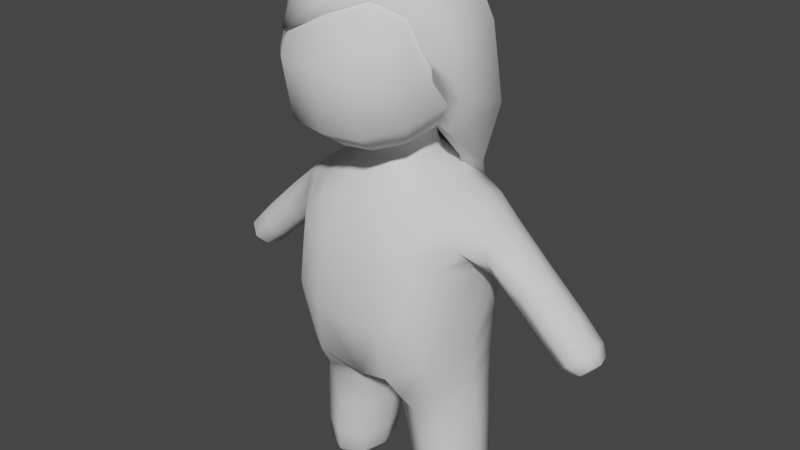 # Source: Mujer_Caminando.blend  (saved by Blender 2.81.16; exported with 4.5.12 LTS)
import bpy
from mathutils import Matrix  # noqa: F401  (used for matrix-valued properties, if any)

bpy.ops.wm.read_factory_settings(use_empty=True)
scene = bpy.context.scene
scene.name = 'Scene'

# ---- collections
col_collection = bpy.data.collections.new('Collection'); scene.collection.children.link(col_collection)

# ---- world
world_world = bpy.data.worlds.new('World'); scene.world = world_world
world_world.use_nodes = True; world_world.node_tree.nodes.clear()
_N = world_world.node_tree.nodes; _L = world_world.node_tree.links
n0 = _N.new('ShaderNodeOutputWorld'); n0.name = 'World Output'; n0.location = (300, 300)
n1 = _N.new('ShaderNodeBackground'); n1.name = 'Background'; n1.location = (10, 300)
n1.inputs[0].default_value = (0.05088, 0.05088, 0.05088, 1.0)
_L.new(n1.outputs[0], n0.inputs[0])
n0.is_active_output = True
world_world.color = (0.05088, 0.05088, 0.05088)
world_world.use_sun_shadow = False
world_world.sun_shadow_jitter_overblur = 0.0

# ---- meshes
me_cube_001 = bpy.data.meshes.new('Cube.001')
me_cube_001.from_pydata([(-0.5411, -0.8689, 2.008), (-0.271, -0.8731, 3.135), (-0.5411, 0.8756, 2.008), (-0.271, 0.8798, 3.135), (1.03, -0.8772, 1.701), (0.9969, -0.8762, 3.02), (1.03, 0.8839, 1.701), (0.9969, 0.8829, 3.02), (-0.308, 0.4608, 1.444), (-0.308, -0.4541, 1.444), (0.4911, 0.4629, 1.367), (0.4911, -0.4562, 1.367), (-0.2403, 0.357, 1.232), (-0.2403, -0.3502, 1.232), (0.3539, 0.357, 1.232), (0.3539, -0.3502, 1.232), (-0.2515, 0.4297, 0.971), (-0.2515, -0.423, 0.971), (0.3725, 0.3786, 1.003), (0.3725, -0.3718, 1.003), (0.5178, 0.5507, 0.7864), (0.5178, -0.544, 0.7864), (-0.7401, 0.8014, 0.4827), (-0.7401, -0.7946, 0.4827), (0.9697, 0.8295, 0.02038), (0.9697, -0.8227, 0.02038), (-0.4945, 1.213, -0.2205), (-0.4945, -1.206, -0.2205), (0.3062, 1.219, -0.3211), (0.3062, -1.212, -0.3211), (0.4102, 1.073, -2.475), (-0.5802, 1.073, -2.44), (0.4102, -1.066, -2.475), (-0.5802, -1.066, -2.44), (0.1834, 1.475, 0.2616), (-0.4667, 1.515, 0.1842), (0.1834, -1.468, 0.2616), (-0.4667, -1.508, 0.1842), (0.1008, 1.527, -0.3295), (-0.4319, 1.514, -0.3183), (0.1008, -1.52, -0.3295), (-0.4319, -1.507, -0.3183), (6.709e-05, 2.92, -1.181), (-0.3638, 2.927, -1.171), (6.709e-05, -2.913, -1.181), (-0.3638, -2.92, -1.171), (0.007853, 2.69, -1.36), (-0.36, 2.694, -1.356), (0.007853, -2.683, -1.36), (-0.36, -2.687, -1.356), (-0.6172, 0.291, -2.449), (0.3978, 0.291, -2.508), (0.788, 1.023, -1.594), (-0.7307, 1.02, -1.383), (0.8682, 0.003369, -2.047), (-1.015, 0.003369, -1.645), (0.32, 1.149, -3.624), (-0.5462, 1.149, -3.624), (0.32, 0.4808, -3.624), (-0.5462, 0.4808, -3.624), (0.2406, 0.9155, 0.6487), (-0.6172, -0.2842, -2.449), (0.1894, 1.07, -4.144), (-0.4156, 1.07, -4.144), (0.1894, 0.6208, -4.144), (-0.4156, 0.6208, -4.144), (-0.9949, 0.003369, 2.065), (-0.495, 0.003369, 3.342), (1.479, 0.003369, 1.579), (1.25, 0.003369, 3.22), (-0.5205, 0.003369, 1.456), (0.7021, 0.003369, 1.334), (-0.3889, 0.003369, 1.232), (0.5025, 0.003369, 1.232), (-0.4806, 0.003369, 0.9835), (0.504, 0.003369, 1.001), (0.6981, 0.003369, 0.7466), (1.135, 0.003369, -0.1942), (-0.9046, 0.003369, 0.3765), (0.3978, -0.2842, -2.508), (0.788, -1.016, -1.594), (-0.7307, -1.014, -1.383), (0.32, -1.143, -3.624), (-0.5462, -1.143, -3.624), (0.32, -0.474, -3.624), (-0.5462, -0.474, -3.624), (0.2406, -0.9088, 0.6487), (-0.4248, 2.549, -0.732), (-0.4209, 2.312, -1.047), (0.07078, 2.314, -1.05), (0.0591, 2.555, -0.7402), (0.1894, -1.063, -4.144), (-0.4156, -1.063, -4.144), (0.1894, -0.614, -4.144), (-0.4156, -0.614, -4.144), (-0.4248, -2.542, -0.732), (-0.4209, -2.305, -1.047), (0.07078, -2.307, -1.05), (0.0591, -2.548, -0.7402), (-0.4465, 0.5502, 3.297), (-0.4887, 0.9485, 2.647), (0.245, 1.011, 1.863), (0.3708, 0.945, 3.188), (1.129, 0.9547, 2.42), (1.406, 0.5109, 1.606), (-0.2442, -0.3575, 1.11), (-0.4399, -0.6618, 1.623), (0.09177, 0.5306, 1.409), (0.6723, 0.2679, 1.342), (0.4366, -0.4238, 0.9189), (0.7575, 0.6745, 1.402), (-0.4399, 0.6685, 1.623), (0.05678, 0.41, 1.232), (0.4839, 0.2067, 1.232), (-0.2418, -0.8724, 0.7081), (0.01721, -1.162, -1.6), (0.3744, 0.3702, 1.324), (-0.2481, 0.3699, 1.333), (-0.1131, -1.11, -4.169), (0.1025, 0.4384, 1.003), (0.4876, 0.2206, 1.001), (0.3371, -0.3801, -3.042), (0.3495, 0.3597, 1.113), (-0.2442, 0.3642, 1.11), (0.6801, 0.2979, 0.7513), (0.4366, 0.4305, 0.9189), (-0.4872, 0.5448, 0.8293), (-0.1825, -2.96, -1.175), (1.121, 0.411, -0.1627), (0.1715, -1.302, -0.1589), (0.01721, 1.168, -1.6), (1.031, 0.5588, -1.819), (-0.5614, -1.133, 0.449), (1.051, 0.8701, -0.8611), (-0.7867, -0.6751, -2.436), (0.3387, -1.113, -3.038), (-0.2418, 0.8792, 0.7081), (-0.1202, 1.258, -0.3521), (-0.5579, -1.113, -3.034), (0.6785, 1.095, -0.1954), (-0.712, 1.078, 0.07757), (-0.9093, 0.8595, -0.446), (0.8328, 0.6266, 0.4731), (-0.5598, 1.16, -0.7321), (0.5194, 1.163, -0.8734), (-0.1754, -2.674, -1.395), (-0.5456, -1.501, -0.07011), (-0.1967, 1.534, 0.3006), (1.051, -0.8634, -0.8611), (-0.1712, 1.518, -0.4123), (0.2459, 1.537, -0.08932), (-0.5456, 1.508, -0.07011), (-0.4144, -2.84, -1.028), (0.04405, -2.814, -1.289), (-0.4561, 1.297, -0.1063), (0.1715, 1.308, -0.1589), (0.5754, 1.142, 0.2459), (-0.5614, 1.14, 0.449), (0.5754, -1.136, 0.2459), (-0.1825, 2.967, -1.175), (-0.1754, 2.681, -1.395), (0.07453, -1.908, -0.6831), (0.04405, 2.82, -1.289), (-0.402, 2.828, -1.281), (0.2459, -1.53, -0.08932), (-0.4144, 2.847, -1.028), (-0.4223, 1.906, -0.6841), (0.592, -0.6751, -2.5), (0.07453, 1.915, -0.6831), (0.049, 2.84, -1.042), (-0.402, -2.821, -1.281), (0.09009, 0.5467, 0.8942), (-0.4561, -1.291, -0.1063), (-0.6349, -1.023, -2.006), (0.5778, -1.024, -2.113), (-1.048, 0.557, -1.438), (-0.1712, -1.511, -0.4123), (-0.1154, 0.003369, -2.082), (-0.0804, 1.219, -2.454), (0.592, 0.6818, -2.5), (-0.7867, 0.6818, -2.436), (-0.1143, 0.1444, -2.483), (0.5778, 1.03, -2.113), (-0.6349, 1.03, -2.006), (0.5554, 0.2156, -2.247), (-0.7575, 0.2156, -2.056), (-0.1131, 1.275, -3.624), (0.4824, 0.815, -3.624), (-0.7086, 0.815, -3.624), (-0.1131, 0.3554, -3.624), (-0.5579, 1.119, -3.034), (-0.5625, 0.3868, -3.035), (0.3387, 1.119, -3.038), (0.3371, 0.3868, -3.042), (0.6503, 0.8943, 0.4501), (0.1829, 1.139, 0.5482), (0.3527, 0.7414, 0.7253), (-0.7086, -0.8083, -3.624), (-0.0804, -1.213, -2.454), (-0.1131, 1.116, -4.169), (0.2526, 0.8452, -4.169), (-0.4788, 0.8452, -4.169), (-0.1131, 0.5739, -4.169), (-0.5106, 0.5449, -3.995), (0.2844, 0.5449, -3.995), (0.2844, 1.138, -3.995), (-0.5106, 1.138, -3.995), (-0.92, 0.5037, 2.062), (1.129, -0.9479, 2.42), (0.3744, -0.3635, 1.324), (1.195, 0.5522, 3.177), (-0.4902, 0.2661, 1.456), (-0.3703, 0.2067, 1.232), (-0.4556, 0.2367, 0.9822), (0.5194, -1.157, -0.8734), (-0.9093, -0.8527, -0.446), (-0.8782, 0.3895, 0.3891), (-1.085, 0.003369, -0.5202), (1.174, 0.003369, -1.098), (0.9307, 0.003369, 0.4127), (0.5589, 0.003369, 0.9072), (-0.6712, 0.003369, 0.8189), (0.4946, 0.003369, 1.113), (-0.4004, 0.003369, 1.111), (0.5315, 0.003369, 1.319), (-0.4054, 0.003369, 1.335), (1.596, 0.003369, 2.38), (1.091, 0.003369, 1.308), (0.397, 0.003369, 3.553), (-0.953, 0.003369, 2.729), (-0.7772, 0.003369, 1.657), (-0.1131, -1.268, -3.624), (0.3527, -0.7347, 0.7253), (-0.1131, -0.5671, -4.169), (0.1829, -1.133, 0.5482), (-0.5625, -0.3801, -3.035), (0.6503, -0.8876, 0.4501), (0.4824, -0.8083, -3.624), (-0.1131, -0.3487, -3.624), (-0.5106, -1.131, -3.995), (0.2844, -1.131, -3.995), (0.2844, -0.5381, -3.995), (-0.4788, -0.8384, -4.169), (-0.5106, -0.5381, -3.995), (0.2526, -0.8384, -4.169), (0.245, -1.005, 1.863), (0.3495, -0.3529, 1.113), (0.09177, -0.5239, 1.409), (0.8328, -0.6199, 0.4731), (-0.1967, -1.527, 0.3006), (0.6785, -1.088, -0.1954), (0.09009, -0.54, 0.8942), (0.1025, -0.4316, 1.003), (-0.5598, -1.153, -0.7321), (-0.4301, 2.041, -0.2699), (-0.4105, 2.566, -1.279), (0.05998, 2.563, -1.284), (0.07155, 2.061, -0.2539), (0.1564, 2.435, -0.8962), (-0.1843, 2.597, -0.6775), (-0.1736, 2.268, -1.107), (-0.5143, 2.43, -0.8886), (0.05678, -0.4033, 1.232), (-0.712, -1.071, 0.07757), (0.049, -2.834, -1.042), (-0.2481, -0.3632, 1.333), (0.7575, -0.6677, 1.402), (-0.4872, -0.538, 0.8293), (-0.1143, -0.1377, -2.483), (-0.4223, -1.899, -0.6841), (-0.4887, -0.9418, 2.647), (0.3708, -0.9383, 3.188), (-0.1202, -1.251, -0.3521), (-0.4301, -2.035, -0.2699), (-0.4105, -2.559, -1.279), (0.05998, -2.556, -1.284), (0.07155, -2.054, -0.2539), (0.1564, -2.428, -0.8962), (-0.1843, -2.59, -0.6775), (-0.1736, -2.261, -1.107), (-0.5143, -2.423, -0.8886), (0.6723, -0.2612, 1.342), (-0.7575, -0.2088, -2.056), (-0.92, -0.4969, 2.062), (0.5554, -0.2089, -2.247), (-0.8782, -0.3828, 0.3891), (-0.4902, -0.2594, 1.456), (-1.048, -0.5502, -1.438), (1.121, -0.4043, -0.1627), (0.4839, -0.1999, 1.232), (1.195, -0.5455, 3.177), (-0.4556, -0.23, 0.9822), (-0.3703, -0.1999, 1.232), (0.4876, -0.2139, 1.001), (1.406, -0.5042, 1.606), (0.6801, -0.2912, 0.7513), (-0.4465, -0.5435, 3.297), (1.031, -0.5521, -1.819), (-0.8762, 0.5524, 2.714), (0.3208, 1.09, 2.545), (0.2223, -0.474, 0.9376), (-0.3805, -0.2039, 1.111), (0.1594, 0.7717, 1.52), (-0.6478, -0.2921, 0.8209), (-0.1131, -1.242, -3.997), (-0.7238, 0.3849, 1.658), (-0.1613, -1.322, -0.2136), (-0.7801, -1.047, -0.3525), (-0.109, -1.25, -3.035), (0.06317, 0.4251, 1.329), (-0.1159, -0.06872, -2.181), (-0.3852, 0.2141, 1.335), (-0.1132, -0.2427, -3.039), (-0.3805, 0.2106, 1.111), (0.5191, -1.053, 0.4333), (0.057, 0.4137, 1.113), (1.167, -0.4742, -1.031), (-0.1738, -2.506, -1.329), (0.2223, 0.4808, 0.9376), (-0.1733, -1.877, -0.761), (0.6638, 0.7654, 0.5531), (-0.5182, -1.964, -0.4783), (-0.6478, 0.2988, 0.8209), (0.4425, -1.236, 0.01575), (-1.037, 0.4736, -0.4998), (-0.1613, 1.329, -0.2136), (0.5439, -0.245, 0.9087), (-0.03854, 1.21, -0.9219), (0.5063, -0.7464, -3.041), (-0.179, -2.852, -1.323), (0.8194, 1.064, -0.6426), (-0.7801, 1.054, -0.3525), (0.1423, -2.696, -1.166), (-0.1131, -0.4271, -3.997), (-0.5002, 2.709, -1.154), (0.5191, 1.06, 0.4333), (1.039, -0.3834, 1.33), (0.4425, 1.243, 0.01575), (0.4333, -0.8347, -3.997), (0.9181, -0.3392, 0.4219), (-0.614, 1.216, 0.1641), (0.1594, -0.765, 1.52), (-0.179, 2.859, -1.323), (-0.1738, 2.513, -1.329), (-0.1841, 2.898, -0.9907), (0.4765, -0.2017, 1.113), (0.1423, 2.702, -1.166), (-0.6595, -0.8347, -3.997), (-0.1841, -2.891, -0.9907), (-0.7286, 0.7531, -3.033), (-0.01839, 1.179, -2.055), (0.7924, 0.6243, -2.198), (-0.9183, 0.6241, -1.996), (-0.1159, 0.07546, -2.181), (-0.1131, 0.4339, -3.997), (-0.109, 1.257, -3.035), (-0.1132, 0.2494, -3.039), (0.5063, 0.7531, -3.041), (-0.2419, 1.146, 0.5776), (-0.0998, 0.6809, 0.8179), (-0.5002, -2.702, -1.154), (-0.03854, -1.203, -0.9219), (-0.1131, 0.8452, -4.22), (0.4333, 0.8414, -3.997), (-0.6595, 0.8414, -3.997), (-0.1131, 1.249, -3.997), (-0.0998, -0.6741, 0.8179), (1.167, 0.4809, -1.031), (0.9181, 0.346, 0.4219), (0.5439, 0.2517, 0.9087), (-0.2419, -1.139, 0.5776), (0.4765, 0.2084, 1.113), (0.7924, -0.6175, -2.198), (0.5114, 0.2143, 1.32), (-0.614, -1.209, 0.1641), (1.518, 0.5576, 2.384), (1.039, 0.3901, 1.33), (0.3927, 0.5568, 3.492), (-0.8762, -0.5456, 2.714), (0.8194, -1.057, -0.6426), (-0.3852, -0.2074, 1.335), (0.6638, -0.7587, 0.5531), (0.3208, -1.084, 2.545), (-1.037, -0.4669, -0.4998), (-0.01839, -1.172, -2.055), (0.5114, -0.2076, 1.32), (-0.7286, -0.7464, -3.033), (-0.9183, -0.6173, -1.996), (-0.1131, -0.8384, -4.22), (0.06317, -0.4183, 1.329), (0.057, -0.407, 1.113), (-0.7238, -0.3782, 1.658), (0.1672, 1.993, -0.4723), (-0.1848, 2.08, -0.1847), (-0.1733, 1.884, -0.761), (-0.5182, 1.97, -0.4783), (0.1672, -1.986, -0.4723), (-0.1848, -2.073, -0.1847), (0.3927, -0.5501, 3.492), (1.518, -0.5509, 2.384), (-0.623, -1.039, 1.607), (-0.2767, -0.8942, 3.149), (-0.623, 1.046, 1.607), (-0.2767, 0.901, 3.149), (1.022, -0.8974, 3.031), (1.022, 0.9042, 3.031), (-1.165, 0.003369, 1.674), (-0.5061, 0.003369, 3.361), (1.281, 0.003369, 3.232), (-0.4564, 0.5634, 3.315), (-0.4996, 0.9713, 2.649), (0.3696, 1.208, 1.857), (0.3806, 0.9677, 3.203), (0.8645, 1.043, 2.567), (-0.3525, -0.9829, 0.8847), (-0.3525, 0.9896, 0.8847), (-1.076, 0.6014, 1.671), (0.8645, -1.036, 2.567), (1.225, 0.5655, 3.188), (0.4075, 0.003369, 3.65), (-0.9751, 0.003369, 2.734), (-1.163, 0.003369, 1.187), (0.3696, -1.201, 1.857), (-0.4996, -0.9646, 2.649), (0.3806, -0.961, 3.203), (-1.076, -0.5946, 1.671), (1.225, -0.5587, 3.188), (-0.4564, -0.5567, 3.315), (-0.8965, 0.5656, 2.718), (0.6587, 1.305, 2.258), (0.2673, 0.9217, 1.447), (-1.099, 0.4594, 1.188), (0.2673, -0.915, 1.447), (0.403, 0.5702, 3.515), (-0.8965, -0.5589, 2.718), (0.6587, -1.298, 2.258), (-1.099, -0.4527, 1.188), (0.403, -0.5635, 3.515), (1.377, 0.003369, 2.955), (1.484, -0.5587, 2.695), (-0.7658, -0.846, 0.4771), (-0.7658, 0.744, 0.4771), (-1.169, -0.05103, 0.5177), (-1.105, 0.405, 0.5185), (-1.105, -0.5071, 0.5185), (-0.4935, -0.7706, 1.64), (-0.1762, -0.663, 2.987), (-0.4935, 0.7773, 1.64), (-0.1762, 0.6697, 2.987), (0.9317, -0.6757, 2.85), (0.9317, 0.6825, 2.85), (-0.8665, 0.003369, 1.648), (-0.3349, 0.003369, 3.114), (1.065, -0.0005041, 3.024), (-0.2991, 0.4476, 3.087), (-0.3589, 0.7163, 2.577), (0.409, 0.911, 1.873), (0.3681, 0.7271, 3.024), (0.7768, 0.7735, 2.468), (-0.2326, -0.7108, 0.9247), (-0.2317, 0.7209, 0.9414), (-0.8129, 0.457, 1.668), (0.7768, -0.7668, 2.468), (1.086, 0.4658, 2.942), (0.3865, 0.003369, 3.351), (-0.6992, 0.003369, 2.616), (-0.8625, 0.002297, 1.186), (0.409, -0.9043, 1.873), (-0.3589, -0.7095, 2.577), (0.3681, -0.7204, 3.024), (-0.8129, -0.4503, 1.668), (1.046, -0.4779, 2.962), (-0.2991, -0.4409, 3.087), (-0.6446, 0.4419, 2.612), (0.6776, 1.012, 2.199), (0.2421, 0.6346, 1.53), (-0.8326, 0.3222, 1.208), (0.2421, -0.6278, 1.53), (0.3819, 0.4577, 3.237), (-0.6446, -0.4351, 2.612), (0.6776, -1.005, 2.199), (-0.8308, -0.318, 1.197), (0.3819, -0.451, 3.237), (1.1, 0.00455, 2.839), (1.212, -0.5371, 2.57), (-0.5908, -0.6076, 0.4271), (-0.5797, 0.5088, 0.4701), (-0.869, -0.0489, 0.5146), (-0.8437, 0.2579, 0.515), (-0.853, -0.3478, 0.4863)], [], [(66, 229, 298, 207), (229, 67, 99, 298), (298, 99, 3, 100), (207, 298, 100, 2), (2, 100, 299, 101), (100, 3, 102, 299), (299, 102, 7, 103), (101, 299, 103, 6), (17, 251, 300, 252), (21, 109, 300, 251), (19, 252, 300, 109), (72, 223, 301, 292), (223, 74, 291, 301), (301, 291, 17, 105), (292, 301, 105, 13), (2, 101, 302, 111), (101, 6, 110, 302), (302, 110, 10, 107), (111, 302, 107, 8), (74, 221, 303, 291), (221, 78, 285, 303), (303, 285, 23, 267), (291, 303, 267, 17), (83, 239, 304, 231), (239, 92, 118, 304), (304, 118, 91, 240), (231, 304, 240, 82), (66, 207, 305, 230), (207, 2, 111, 305), (305, 111, 8, 211), (230, 305, 211, 70), (29, 129, 306, 272), (129, 40, 176, 306), (306, 176, 41, 172), (272, 306, 172, 27), (23, 215, 307, 263), (81, 253, 307, 215), (27, 263, 307, 253), (33, 138, 308, 198), (138, 83, 231, 308), (308, 231, 82, 135), (198, 308, 135, 32), (8, 107, 309, 117), (107, 10, 116, 309), (309, 116, 14, 112), (117, 309, 112, 12), (61, 282, 310, 268), (282, 55, 177, 310), (310, 177, 54, 284), (268, 310, 284, 79), (70, 211, 311, 225), (211, 8, 117, 311), (311, 117, 12, 212), (225, 311, 212, 72), (79, 121, 312, 268), (121, 84, 238, 312), (312, 238, 85, 235), (268, 312, 235, 61), (72, 212, 313, 223), (212, 12, 123, 313), (313, 123, 16, 213), (223, 313, 213, 74), (86, 234, 314, 236), (36, 158, 314, 234), (25, 236, 314, 158), (12, 112, 315, 123), (112, 14, 122, 315), (315, 122, 18, 119), (123, 315, 119, 16), (25, 148, 316, 288), (148, 80, 297, 316), (316, 297, 54, 218), (288, 316, 218, 77), (97, 275, 317, 279), (275, 48, 145, 317), (317, 145, 49, 274), (279, 317, 274, 96), (16, 119, 318, 171), (18, 125, 318, 119), (20, 171, 318, 125), (40, 161, 319, 176), (161, 97, 279, 319), (319, 279, 96, 269), (176, 319, 269, 41), (20, 142, 320, 196), (24, 194, 320, 142), (60, 196, 320, 194), (41, 269, 321, 146), (269, 96, 280, 321), (321, 280, 95, 273), (146, 321, 273, 37), (74, 213, 322, 221), (213, 16, 126, 322), (322, 126, 22, 216), (221, 322, 216, 78), (25, 158, 323, 250), (158, 36, 164, 323), (323, 164, 40, 129), (250, 323, 129, 29), (78, 216, 324, 217), (216, 22, 141, 324), (324, 141, 53, 175), (217, 324, 175, 55), (28, 137, 325, 155), (137, 26, 154, 325), (325, 154, 39, 149), (155, 325, 149, 38), (19, 109, 326, 293), (109, 21, 295, 326), (326, 295, 76, 220), (293, 326, 220, 75), (26, 137, 327, 143), (137, 28, 144, 327), (327, 144, 52, 130), (143, 327, 130, 53), (32, 135, 328, 167), (135, 82, 237, 328), (328, 237, 84, 121), (167, 328, 121, 79), (45, 170, 329, 127), (170, 49, 145, 329), (329, 145, 48, 153), (127, 329, 153, 44), (28, 139, 330, 144), (24, 133, 330, 139), (52, 144, 330, 133), (22, 140, 331, 141), (26, 143, 331, 140), (53, 141, 331, 143), (98, 264, 332, 277), (264, 44, 153, 332), (332, 153, 48, 275), (277, 332, 275, 97), (84, 241, 333, 238), (241, 93, 233, 333), (333, 233, 94, 243), (238, 333, 243, 85), (88, 261, 334, 255), (261, 87, 165, 334), (334, 165, 43, 163), (255, 334, 163, 47), (60, 194, 335, 195), (24, 156, 335, 194), (34, 195, 335, 156), (4, 266, 336, 294), (266, 11, 281, 336), (336, 281, 71, 227), (294, 336, 227, 68), (24, 139, 337, 156), (139, 28, 155, 337), (337, 155, 38, 150), (156, 337, 150, 34), (82, 240, 338, 237), (240, 91, 244, 338), (338, 244, 93, 241), (237, 338, 241, 84), (21, 248, 339, 295), (248, 25, 288, 339), (339, 288, 77, 219), (295, 339, 219, 76), (26, 140, 340, 154), (140, 22, 157, 340), (340, 157, 35, 151), (154, 340, 151, 39), (0, 106, 341, 245), (106, 9, 247, 341), (341, 247, 11, 266), (245, 341, 266, 4), (43, 159, 342, 163), (159, 42, 162, 342), (342, 162, 46, 160), (163, 342, 160, 47), (89, 260, 343, 256), (260, 88, 255, 343), (343, 255, 47, 160), (256, 343, 160, 46), (87, 259, 344, 165), (259, 90, 169, 344), (344, 169, 42, 159), (165, 344, 159, 43), (15, 246, 345, 289), (246, 19, 293, 345), (345, 293, 75, 222), (289, 345, 222, 73), (90, 258, 346, 169), (258, 89, 256, 346), (346, 256, 46, 162), (169, 346, 162, 42), (85, 243, 347, 197), (243, 94, 242, 347), (347, 242, 92, 239), (197, 347, 239, 83), (95, 152, 348, 278), (152, 45, 127, 348), (348, 127, 44, 264), (278, 348, 264, 98), (50, 180, 349, 191), (180, 31, 190, 349), (349, 190, 57, 188), (191, 349, 188, 59), (30, 178, 350, 182), (178, 31, 183, 350), (350, 183, 53, 130), (182, 350, 130, 52), (51, 179, 351, 184), (179, 30, 182, 351), (351, 182, 52, 131), (184, 351, 131, 54), (31, 180, 352, 183), (180, 50, 185, 352), (352, 185, 55, 175), (183, 352, 175, 53), (50, 181, 353, 185), (181, 51, 184, 353), (353, 184, 54, 177), (185, 353, 177, 55), (58, 189, 354, 204), (189, 59, 203, 354), (354, 203, 65, 202), (204, 354, 202, 64), (31, 178, 355, 190), (178, 30, 192, 355), (355, 192, 56, 186), (190, 355, 186, 57), (51, 181, 356, 193), (181, 50, 191, 356), (356, 191, 59, 189), (193, 356, 189, 58), (30, 179, 357, 192), (179, 51, 193, 357), (357, 193, 58, 187), (192, 357, 187, 56), (22, 136, 358, 157), (136, 60, 195, 358), (358, 195, 34, 147), (157, 358, 147, 35), (16, 171, 359, 126), (171, 20, 196, 359), (359, 196, 60, 136), (126, 359, 136, 22), (96, 274, 360, 280), (274, 49, 170, 360), (360, 170, 45, 152), (280, 360, 152, 95), (27, 253, 361, 272), (253, 81, 115, 361), (361, 115, 80, 214), (272, 361, 214, 29), (63, 199, 362, 201), (199, 62, 200, 362), (362, 200, 64, 202), (201, 362, 202, 65), (56, 187, 363, 205), (187, 58, 204, 363), (363, 204, 64, 200), (205, 363, 200, 62), (59, 188, 364, 203), (188, 57, 206, 364), (364, 206, 63, 201), (203, 364, 201, 65), (57, 186, 365, 206), (186, 56, 205, 365), (365, 205, 62, 199), (206, 365, 199, 63), (17, 267, 366, 251), (267, 23, 114, 366), (366, 114, 86, 232), (251, 366, 232, 21), (24, 128, 367, 133), (128, 77, 218, 367), (367, 218, 54, 131), (133, 367, 131, 52), (20, 124, 368, 142), (124, 76, 219, 368), (368, 219, 77, 128), (142, 368, 128, 24), (18, 120, 369, 125), (120, 75, 220, 369), (369, 220, 76, 124), (125, 369, 124, 20), (23, 132, 370, 114), (132, 37, 249, 370), (370, 249, 36, 234), (114, 370, 234, 86), (14, 113, 371, 122), (113, 73, 222, 371), (371, 222, 75, 120), (122, 371, 120, 18), (79, 284, 372, 167), (284, 54, 297, 372), (372, 297, 80, 174), (167, 372, 174, 32), (10, 108, 373, 116), (108, 71, 224, 373), (373, 224, 73, 113), (116, 373, 113, 14), (27, 172, 374, 263), (172, 41, 146, 374), (374, 146, 37, 132), (263, 374, 132, 23), (6, 103, 375, 104), (103, 7, 210, 375), (375, 210, 69, 226), (104, 375, 226, 68), (6, 104, 376, 110), (104, 68, 227, 376), (376, 227, 71, 108), (110, 376, 108, 10), (7, 102, 377, 210), (102, 3, 99, 377), (377, 99, 67, 228), (210, 377, 228, 69), (66, 283, 378, 229), (283, 0, 270, 378), (378, 270, 1, 296), (229, 378, 296, 67), (29, 214, 379, 250), (80, 148, 379, 214), (25, 250, 379, 148), (70, 225, 380, 286), (225, 72, 292, 380), (380, 292, 13, 265), (286, 380, 265, 9), (21, 232, 381, 248), (86, 236, 381, 232), (25, 248, 381, 236), (0, 245, 382, 270), (245, 4, 208, 382), (382, 208, 5, 271), (270, 382, 271, 1), (78, 217, 383, 285), (217, 55, 287, 383), (383, 287, 81, 215), (285, 383, 215, 23), (32, 174, 384, 198), (174, 80, 115, 384), (384, 115, 81, 173), (198, 384, 173, 33), (11, 209, 385, 281), (209, 15, 289, 385), (385, 289, 73, 224), (281, 385, 224, 71), (61, 235, 386, 134), (235, 85, 197, 386), (386, 197, 83, 138), (134, 386, 138, 33), (33, 173, 387, 134), (173, 81, 287, 387), (387, 287, 55, 282), (134, 387, 282, 61), (92, 242, 388, 118), (242, 94, 233, 388), (388, 233, 93, 244), (118, 388, 244, 91), (9, 265, 389, 247), (265, 13, 262, 389), (389, 262, 15, 209), (247, 389, 209, 11), (13, 105, 390, 262), (105, 17, 252, 390), (390, 252, 19, 246), (262, 390, 246, 15), (66, 230, 391, 283), (230, 70, 286, 391), (391, 286, 9, 106), (283, 391, 106, 0), (34, 150, 392, 257), (150, 38, 168, 392), (392, 168, 89, 258), (257, 392, 258, 90), (35, 147, 393, 254), (147, 34, 257, 393), (393, 257, 90, 259), (254, 393, 259, 87), (38, 149, 394, 168), (149, 39, 166, 394), (394, 166, 88, 260), (168, 394, 260, 89), (39, 151, 395, 166), (151, 35, 254, 395), (395, 254, 87, 261), (166, 395, 261, 88), (36, 276, 396, 164), (276, 98, 277, 396), (396, 277, 97, 161), (164, 396, 161, 40), (37, 273, 397, 249), (273, 95, 278, 397), (397, 278, 98, 276), (249, 397, 276, 36), (5, 290, 398, 271), (290, 69, 228, 398), (398, 228, 67, 296), (271, 398, 296, 1), (4, 294, 399, 208), (294, 68, 226, 399), (399, 226, 69, 290), (208, 399, 290, 5), (406, 420, 428, 416), (420, 407, 409, 428), (428, 409, 403, 410), (416, 428, 410, 402), (402, 410, 429, 411), (410, 403, 412, 429), (429, 412, 405, 413), (402, 411, 430, 415), (406, 416, 431, 421), (416, 402, 415, 431), (400, 414, 432, 422), (405, 412, 433, 418), (412, 403, 409, 433), (433, 409, 407, 419), (418, 433, 419, 408), (406, 425, 434, 420), (425, 400, 423, 434), (434, 423, 401, 427), (420, 434, 427, 407), (400, 422, 435, 423), (435, 417, 404, 424), (423, 435, 424, 401), (406, 421, 436, 425), (425, 436, 414, 400), (404, 426, 437, 424), (426, 408, 419, 437), (437, 419, 407, 427), (424, 437, 427, 401), (408, 426, 439, 438), (418, 408, 438), (414, 436, 444, 440), (431, 415, 441, 443), (436, 421, 442, 444), (421, 431, 443, 442), (451, 461, 473, 465), (465, 473, 454, 452), (473, 455, 448, 454), (461, 447, 455, 473), (447, 456, 474, 455), (455, 474, 457, 448), (474, 458, 450, 457), (447, 460, 475, 456), (451, 466, 476, 461), (461, 476, 460, 447), (445, 467, 477, 459), (450, 463, 478, 457), (457, 478, 454, 448), (478, 464, 452, 454), (463, 453, 464, 478), (451, 465, 479, 470), (470, 479, 468, 445), (479, 472, 446, 468), (465, 452, 472, 479), (445, 468, 480, 467), (480, 469, 449, 462), (468, 446, 469, 480), (451, 470, 481, 466), (470, 445, 459, 481), (449, 469, 482, 471), (471, 482, 464, 453), (482, 472, 452, 464), (469, 446, 472, 482), (453, 483, 484, 471), (463, 483, 453), (459, 485, 489, 481), (476, 488, 486, 460), (481, 489, 487, 466), (466, 487, 488, 476), (413, 405, 450, 458), (404, 417, 462, 449), (405, 418, 463, 450), (426, 404, 449, 471), (429, 413, 458, 474), (411, 429, 474, 456), (430, 411, 456, 475), (415, 430, 475, 460), (432, 414, 459, 477), (422, 432, 477, 467), (435, 422, 467, 480), (417, 435, 480, 462), (439, 426, 471, 484), (438, 439, 484, 483), (418, 438, 483, 463), (443, 441, 486, 488), (442, 443, 488, 487), (444, 442, 487, 489), (440, 444, 489, 485), (414, 440, 485, 459), (441, 415, 460, 486)])
me_cube_001.polygons.foreach_set('use_smooth', [True] * 487)
_uv = me_cube_001.uv_layers.new(name='UVMap')
_uv.uv.foreach_set('vector', [0.7362, 0.8956, 0.7249, 0.9317, 0.6941, 0.9221, 0.7088, 0.8875, 0.7249, 0.9317, 0.71, 0.9791, 0.6739, 0.9634, 0.6941, 0.9221, 0.6941, 0.9221, 0.6739, 0.9634, 0.65, 0.9483, 0.6601, 0.9121, 0.7088, 0.8875, 0.6941, 0.9221, 0.6601, 0.9121, 0.6779, 0.8701, 0.01359, 0.2118, 0.00611, 0.1475, 0.07066, 0.1507, 0.08168, 0.1929, 0.00611, 0.1475, 0.02781, 0.09872, 0.07615, 0.1161, 0.07066, 0.1507, 0.07066, 0.1507, 0.07615, 0.1161, 0.101, 0.126, 0.1093, 0.1463, 0.08168, 0.1929, 0.07066, 0.1507, 0.1093, 0.1463, 0.1232, 0.1719, 0.3332, 0.1472, 0.3244, 0.1868, 0.3081, 0.1978, 0.3069, 0.1785, 0.3132, 0.2435, 0.2928, 0.2256, 0.3081, 0.1978, 0.3244, 0.1868, 0.2814, 0.211, 0.3069, 0.1785, 0.3081, 0.1978, 0.2928, 0.2256, 0.7589, 0.8234, 0.7623, 0.8124, 0.7812, 0.8187, 0.7772, 0.8293, 0.7623, 0.8124, 0.7664, 0.7994, 0.7859, 0.8059, 0.7812, 0.8187, 0.7812, 0.8187, 0.7859, 0.8059, 0.8054, 0.8185, 0.7967, 0.8262, 0.7772, 0.8293, 0.7812, 0.8187, 0.7967, 0.8262, 0.7933, 0.8346, 0.01359, 0.2118, 0.08168, 0.1929, 0.09524, 0.2231, 0.04115, 0.2497, 0.08168, 0.1929, 0.1232, 0.1719, 0.1338, 0.1946, 0.09524, 0.2231, 0.09524, 0.2231, 0.1338, 0.1946, 0.1422, 0.2229, 0.1036, 0.2487, 0.04115, 0.2497, 0.09524, 0.2231, 0.1036, 0.2487, 0.06553, 0.2699, 0.7664, 0.7994, 0.7726, 0.7795, 0.7943, 0.7862, 0.7859, 0.8059, 0.7726, 0.7795, 0.7839, 0.7435, 0.8107, 0.753, 0.7943, 0.7862, 0.7943, 0.7862, 0.8107, 0.753, 0.8383, 0.7707, 0.8129, 0.7979, 0.7859, 0.8059, 0.7943, 0.7862, 0.8129, 0.7979, 0.8054, 0.8185, 0.962, 0.4917, 0.9692, 0.4688, 0.9968, 0.4704, 0.9934, 0.4984, 0.9692, 0.4688, 0.973, 0.4568, 0.995, 0.455, 0.9968, 0.4704, 0.6471, 0.5973, 0.6501, 0.6164, 0.6232, 0.6214, 0.6147, 0.6084, 0.634, 0.565, 0.6471, 0.5973, 0.6147, 0.6084, 0.5983, 0.5832, 0.7362, 0.8956, 0.7088, 0.8875, 0.7207, 0.8615, 0.7446, 0.8689, 0.7088, 0.8875, 0.6779, 0.8701, 0.6988, 0.8448, 0.7207, 0.8615, 0.7207, 0.8615, 0.6988, 0.8448, 0.7145, 0.8292, 0.7315, 0.84, 0.7446, 0.8689, 0.7207, 0.8615, 0.7315, 0.84, 0.7517, 0.8463, 0.4564, 0.3118, 0.4628, 0.2914, 0.4927, 0.2839, 0.4942, 0.2985, 0.9399, 0.7288, 0.9444, 0.7494, 0.9275, 0.7618, 0.9194, 0.7432, 0.9194, 0.7432, 0.9275, 0.7618, 0.9074, 0.7655, 0.8963, 0.746, 0.924, 0.7324, 0.9194, 0.7432, 0.8963, 0.746, 0.8942, 0.7351, 0.8383, 0.7707, 0.8616, 0.7055, 0.8747, 0.7177, 0.8675, 0.7488, 0.8988, 0.6463, 0.8996, 0.6966, 0.8747, 0.7177, 0.8616, 0.7055, 0.8942, 0.7351, 0.8675, 0.7488, 0.8747, 0.7177, 0.8996, 0.6966, 0.9311, 0.5723, 0.9478, 0.5308, 0.9813, 0.541, 0.9691, 0.5831, 0.9478, 0.5308, 0.962, 0.4917, 0.9934, 0.4984, 0.9813, 0.541, 0.6054, 0.5178, 0.634, 0.565, 0.5983, 0.5832, 0.5677, 0.5409, 0.5745, 0.473, 0.6054, 0.5178, 0.5677, 0.5409, 0.5322, 0.4982, 0.06553, 0.2699, 0.1036, 0.2487, 0.1082, 0.2632, 0.07714, 0.2802, 0.1036, 0.2487, 0.1422, 0.2229, 0.1461, 0.2416, 0.1082, 0.2632, 0.1082, 0.2632, 0.1461, 0.2416, 0.1519, 0.2548, 0.1133, 0.2745, 0.07714, 0.2802, 0.1082, 0.2632, 0.1133, 0.2745, 0.08226, 0.2891, 0.8193, 0.1387, 0.8513, 0.1477, 0.8118, 0.1935, 0.7906, 0.1726, 0.8513, 0.1477, 0.8896, 0.1494, 0.8203, 0.2019, 0.8118, 0.1935, 0.8118, 0.1935, 0.8203, 0.2019, 0.7519, 0.2538, 0.7576, 0.223, 0.7906, 0.1726, 0.8118, 0.1935, 0.7576, 0.223, 0.7538, 0.1983, 0.7517, 0.8463, 0.7315, 0.84, 0.7373, 0.8269, 0.7559, 0.8327, 0.7315, 0.84, 0.7145, 0.8292, 0.7213, 0.8202, 0.7373, 0.8269, 0.7373, 0.8269, 0.7213, 0.8202, 0.7242, 0.8129, 0.7405, 0.8178, 0.7559, 0.8327, 0.7373, 0.8269, 0.7405, 0.8178, 0.7589, 0.8234, 0.7538, 0.1983, 0.7274, 0.1633, 0.7565, 0.1386, 0.7906, 0.1726, 0.7274, 0.1633, 0.6957, 0.128, 0.723, 0.1051, 0.7565, 0.1386, 0.7565, 0.1386, 0.723, 0.1051, 0.746, 0.078, 0.7815, 0.1102, 0.7906, 0.1726, 0.7565, 0.1386, 0.7815, 0.1102, 0.8193, 0.1387, 0.7589, 0.8234, 0.7405, 0.8178, 0.7432, 0.8068, 0.7623, 0.8124, 0.7405, 0.8178, 0.7242, 0.8129, 0.7262, 0.8041, 0.7432, 0.8068, 0.7432, 0.8068, 0.7262, 0.8041, 0.7235, 0.7928, 0.7467, 0.7936, 0.7623, 0.8124, 0.7432, 0.8068, 0.7467, 0.7936, 0.7664, 0.7994, 0.3671, 0.2225, 0.3946, 0.224, 0.3831, 0.2601, 0.364, 0.2719, 0.4397, 0.2379, 0.3991, 0.2759, 0.3831, 0.2601, 0.3946, 0.224, 0.3737, 0.3248, 0.364, 0.2719, 0.3831, 0.2601, 0.3991, 0.2759, 0.08226, 0.2891, 0.1133, 0.2745, 0.1195, 0.2885, 0.08635, 0.3003, 0.1133, 0.2745, 0.1519, 0.2548, 0.1601, 0.272, 0.1195, 0.2885, 0.1195, 0.2885, 0.1601, 0.272, 0.1688, 0.2886, 0.1294, 0.3008, 0.08635, 0.3003, 0.1195, 0.2885, 0.1294, 0.3008, 0.09076, 0.3142, 0.3737, 0.3248, 0.4156, 0.3921, 0.3945, 0.4231, 0.348, 0.3615, 0.4156, 0.3921, 0.4676, 0.4357, 0.4383, 0.4749, 0.3945, 0.4231, 0.3945, 0.4231, 0.4383, 0.4749, 0.4133, 0.5231, 0.3639, 0.4512, 0.348, 0.3615, 0.3945, 0.4231, 0.3639, 0.4512, 0.318, 0.3846, 0.9764, 0.8217, 0.9861, 0.8452, 0.9695, 0.8513, 0.9594, 0.8299, 0.9861, 0.8452, 0.9871, 0.8573, 0.9746, 0.8625, 0.9695, 0.8513, 0.9695, 0.8513, 0.9746, 0.8625, 0.9625, 0.8689, 0.954, 0.8603, 0.9594, 0.8299, 0.9695, 0.8513, 0.954, 0.8603, 0.942, 0.8377, 0.09076, 0.3142, 0.1294, 0.3008, 0.147, 0.3087, 0.1309, 0.3201, 0.1688, 0.2886, 0.1784, 0.3043, 0.147, 0.3087, 0.1294, 0.3008, 0.1879, 0.3298, 0.1309, 0.3201, 0.147, 0.3087, 0.1784, 0.3043, 0.9444, 0.7494, 0.9596, 0.7852, 0.9432, 0.7954, 0.9275, 0.7618, 0.9596, 0.7852, 0.9764, 0.8217, 0.9594, 0.8299, 0.9432, 0.7954, 0.9432, 0.7954, 0.9594, 0.8299, 0.942, 0.8377, 0.9247, 0.8012, 0.9275, 0.7618, 0.9432, 0.7954, 0.9247, 0.8012, 0.9074, 0.7655, 0.1879, 0.3298, 0.2243, 0.3673, 0.1996, 0.3699, 0.1636, 0.3519, 0.2423, 0.4153, 0.1963, 0.3875, 0.1996, 0.3699, 0.2243, 0.3673, 0.1491, 0.3727, 0.1636, 0.3519, 0.1996, 0.3699, 0.1963, 0.3875, 0.5074, 0.1408, 0.5572, 0.1533, 0.5435, 0.1713, 0.485, 0.1557, 0.5572, 0.1533, 0.6072, 0.1667, 0.599, 0.1854, 0.5435, 0.1713, 0.5435, 0.1713, 0.599, 0.1854, 0.5926, 0.2035, 0.5307, 0.19, 0.485, 0.1557, 0.5435, 0.1713, 0.5307, 0.19, 0.4642, 0.1724, 0.7664, 0.7994, 0.7467, 0.7936, 0.7511, 0.7727, 0.7726, 0.7795, 0.7467, 0.7936, 0.7235, 0.7928, 0.7291, 0.7716, 0.7511, 0.7727, 0.7511, 0.7727, 0.7291, 0.7716, 0.7238, 0.7347, 0.7566, 0.7361, 0.7726, 0.7795, 0.7511, 0.7727, 0.7566, 0.7361, 0.7839, 0.7435, 0.3737, 0.3248, 0.3991, 0.2759, 0.4289, 0.2843, 0.4167, 0.32, 0.3991, 0.2759, 0.4397, 0.2379, 0.4673, 0.2657, 0.4289, 0.2843, 0.4289, 0.2843, 0.4673, 0.2657, 0.4886, 0.2862, 0.4628, 0.2914, 0.4167, 0.32, 0.4289, 0.2843, 0.4628, 0.2914, 0.4564, 0.3118, 0.7839, 0.7435, 0.7566, 0.7361, 0.7711, 0.6723, 0.8037, 0.6806, 0.7566, 0.7361, 0.7238, 0.7347, 0.7419, 0.668, 0.7711, 0.6723, 0.7711, 0.6723, 0.7419, 0.668, 0.7452, 0.5981, 0.785, 0.6071, 0.8037, 0.6806, 0.7711, 0.6723, 0.785, 0.6071, 0.8279, 0.6033, 0.2007, 0.4879, 0.1748, 0.5185, 0.1617, 0.5119, 0.1793, 0.4866, 0.6753, 0.6544, 0.6983, 0.6736, 0.6903, 0.6814, 0.6729, 0.6658, 0.6729, 0.6658, 0.6903, 0.6814, 0.67, 0.6911, 0.6557, 0.6765, 0.6643, 0.6423, 0.6729, 0.6658, 0.6557, 0.6765, 0.6488, 0.6567, 0.2814, 0.211, 0.2928, 0.2256, 0.2687, 0.2461, 0.2566, 0.2326, 0.2928, 0.2256, 0.3132, 0.2435, 0.2856, 0.2707, 0.2687, 0.2461, 0.2687, 0.2461, 0.2856, 0.2707, 0.2537, 0.2912, 0.2368, 0.2668, 0.2566, 0.2326, 0.2687, 0.2461, 0.2368, 0.2668, 0.2274, 0.2531, 0.6983, 0.6736, 0.6753, 0.6544, 0.6843, 0.6128, 0.7158, 0.639, 0.1748, 0.5185, 0.2007, 0.4879, 0.25, 0.5132, 0.2162, 0.5508, 0.2162, 0.5508, 0.25, 0.5132, 0.3124, 0.5425, 0.2628, 0.5921, 0.7158, 0.639, 0.6843, 0.6128, 0.6978, 0.5644, 0.7452, 0.5981, 0.5322, 0.4982, 0.5677, 0.5409, 0.5365, 0.5628, 0.4971, 0.5245, 0.5677, 0.5409, 0.5983, 0.5832, 0.5724, 0.6007, 0.5365, 0.5628, 0.5365, 0.5628, 0.5724, 0.6007, 0.5493, 0.6228, 0.5095, 0.5881, 0.4971, 0.5245, 0.5365, 0.5628, 0.5095, 0.5881, 0.4701, 0.5578, 0.9714, 0.8907, 0.9644, 0.8811, 0.9798, 0.8745, 0.9851, 0.8867, 0.9644, 0.8811, 0.9625, 0.8689, 0.9746, 0.8625, 0.9798, 0.8745, 0.9798, 0.8745, 0.9746, 0.8625, 0.9871, 0.8573, 0.9945, 0.8665, 0.9851, 0.8867, 0.9798, 0.8745, 0.9945, 0.8665, 0.9968, 0.8781, 0.2007, 0.4879, 0.2225, 0.4538, 0.2578, 0.4793, 0.25, 0.5132, 0.2423, 0.4153, 0.2902, 0.4785, 0.2578, 0.4793, 0.2225, 0.4538, 0.3124, 0.5425, 0.25, 0.5132, 0.2578, 0.4793, 0.2902, 0.4785, 0.7238, 0.7347, 0.7123, 0.7001, 0.7242, 0.6704, 0.7419, 0.668, 0.6983, 0.6736, 0.7158, 0.639, 0.7242, 0.6704, 0.7123, 0.7001, 0.7452, 0.5981, 0.7419, 0.668, 0.7242, 0.6704, 0.7158, 0.639, 0.5867, 0.2471, 0.6212, 0.2499, 0.6202, 0.2667, 0.5876, 0.2666, 0.6212, 0.2499, 0.6359, 0.25, 0.6377, 0.2646, 0.6202, 0.2667, 0.6202, 0.2667, 0.6377, 0.2646, 0.6369, 0.2798, 0.622, 0.2842, 0.5876, 0.2666, 0.6202, 0.2667, 0.622, 0.2842, 0.5897, 0.2867, 0.6957, 0.128, 0.678, 0.1036, 0.7029, 0.08488, 0.723, 0.1051, 0.678, 0.1036, 0.6742, 0.08876, 0.6917, 0.07361, 0.7029, 0.08488, 0.7029, 0.08488, 0.6917, 0.07361, 0.7069, 0.05619, 0.7218, 0.06008, 0.723, 0.1051, 0.7029, 0.08488, 0.7218, 0.06008, 0.746, 0.078, 0.01141, 0.577, 0.03185, 0.5761, 0.03035, 0.6085, 0.01201, 0.6094, 0.03185, 0.5761, 0.05096, 0.5765, 0.04666, 0.6105, 0.03035, 0.6085, 0.03035, 0.6085, 0.04666, 0.6105, 0.04529, 0.6253, 0.03085, 0.6263, 0.01201, 0.6094, 0.03035, 0.6085, 0.03085, 0.6263, 0.01534, 0.6245, 0.1491, 0.3727, 0.1963, 0.3875, 0.1785, 0.401, 0.1407, 0.3989, 0.2423, 0.4153, 0.1875, 0.4216, 0.1785, 0.401, 0.1963, 0.3875, 0.1377, 0.446, 0.1407, 0.3989, 0.1785, 0.401, 0.1875, 0.4216, 0.1887, 0.1268, 0.206, 0.1448, 0.1864, 0.1572, 0.1719, 0.1404, 0.206, 0.1448, 0.2295, 0.1627, 0.2077, 0.1793, 0.1864, 0.1572, 0.1864, 0.1572, 0.2077, 0.1793, 0.1879, 0.1958, 0.1704, 0.1704, 0.1719, 0.1404, 0.1864, 0.1572, 0.1704, 0.1704, 0.1581, 0.1525, 0.2423, 0.4153, 0.2225, 0.4538, 0.1848, 0.4524, 0.1875, 0.4216, 0.2225, 0.4538, 0.2007, 0.4879, 0.1793, 0.4866, 0.1848, 0.4524, 0.1848, 0.4524, 0.1793, 0.4866, 0.1653, 0.5089, 0.1537, 0.4817, 0.1875, 0.4216, 0.1848, 0.4524, 0.1537, 0.4817, 0.1377, 0.446, 0.5983, 0.5832, 0.6147, 0.6084, 0.5935, 0.6214, 0.5724, 0.6007, 0.6147, 0.6084, 0.6232, 0.6214, 0.6082, 0.6367, 0.5935, 0.6214, 0.5935, 0.6214, 0.6082, 0.6367, 0.5923, 0.6518, 0.5762, 0.6435, 0.5724, 0.6007, 0.5935, 0.6214, 0.5762, 0.6435, 0.5493, 0.6228, 0.3132, 0.2435, 0.3352, 0.2909, 0.3119, 0.3116, 0.2856, 0.2707, 0.3352, 0.2909, 0.3737, 0.3248, 0.348, 0.3615, 0.3119, 0.3116, 0.3119, 0.3116, 0.348, 0.3615, 0.318, 0.3846, 0.2812, 0.3312, 0.2856, 0.2707, 0.3119, 0.3116, 0.2812, 0.3312, 0.2537, 0.2912, 0.6983, 0.6736, 0.7123, 0.7001, 0.6986, 0.7041, 0.6903, 0.6814, 0.7123, 0.7001, 0.7238, 0.7347, 0.6969, 0.7262, 0.6986, 0.7041, 0.04544, 0.4219, 0.06384, 0.4003, 0.06765, 0.4456, 0.04465, 0.459, 0.02613, 0.4458, 0.04544, 0.4219, 0.04465, 0.459, 0.02275, 0.4747, 0.2649, 0.03855, 0.2906, 0.07781, 0.2464, 0.1189, 0.223, 0.09547, 0.2906, 0.07781, 0.3007, 0.1078, 0.2674, 0.1358, 0.2464, 0.1189, 0.2464, 0.1189, 0.2674, 0.1358, 0.2295, 0.1627, 0.206, 0.1448, 0.223, 0.09547, 0.2464, 0.1189, 0.206, 0.1448, 0.1887, 0.1268, 0.546, 0.7572, 0.537, 0.7462, 0.5483, 0.7391, 0.5572, 0.7534, 0.537, 0.7462, 0.5323, 0.7325, 0.5408, 0.7242, 0.5483, 0.7391, 0.5483, 0.7391, 0.5408, 0.7242, 0.5522, 0.7208, 0.5595, 0.7322, 0.5572, 0.7534, 0.5483, 0.7391, 0.5595, 0.7322, 0.5657, 0.7444, 0.5813, 0.6977, 0.5906, 0.7142, 0.57, 0.726, 0.5599, 0.7115, 0.5906, 0.7142, 0.6004, 0.7305, 0.5776, 0.7422, 0.57, 0.726, 0.57, 0.726, 0.5776, 0.7422, 0.5657, 0.7444, 0.5595, 0.7322, 0.5599, 0.7115, 0.57, 0.726, 0.5595, 0.7322, 0.5522, 0.7208, 0.05096, 0.5765, 0.07252, 0.5801, 0.06498, 0.6153, 0.04666, 0.6105, 0.07252, 0.5801, 0.09381, 0.5865, 0.0841, 0.6198, 0.06498, 0.6153, 0.06498, 0.6153, 0.0841, 0.6198, 0.079, 0.6335, 0.06141, 0.6317, 0.04666, 0.6105, 0.06498, 0.6153, 0.06141, 0.6317, 0.04529, 0.6253, 0.2559, 0.1832, 0.2691, 0.1969, 0.2443, 0.2186, 0.232, 0.2042, 0.2691, 0.1969, 0.2814, 0.211, 0.2566, 0.2326, 0.2443, 0.2186, 0.2443, 0.2186, 0.2566, 0.2326, 0.2274, 0.2531, 0.2173, 0.2384, 0.232, 0.2042, 0.2443, 0.2186, 0.2173, 0.2384, 0.2068, 0.2231, 0.09381, 0.5865, 0.1117, 0.5944, 0.1002, 0.6248, 0.0841, 0.6198, 0.1117, 0.5944, 0.1297, 0.6034, 0.1159, 0.6327, 0.1002, 0.6248, 0.1002, 0.6248, 0.1159, 0.6327, 0.1065, 0.6451, 0.09198, 0.6404, 0.0841, 0.6198, 0.1002, 0.6248, 0.09198, 0.6404, 0.079, 0.6335, 0.9153, 0.4722, 0.9316, 0.45, 0.9499, 0.4633, 0.9382, 0.4839, 0.9316, 0.45, 0.9422, 0.4399, 0.958, 0.4482, 0.9499, 0.4633, 0.9499, 0.4633, 0.958, 0.4482, 0.973, 0.4568, 0.9692, 0.4688, 0.9382, 0.4839, 0.9499, 0.4633, 0.9692, 0.4688, 0.962, 0.4917, 0.5926, 0.2035, 0.6259, 0.2115, 0.6238, 0.2304, 0.5882, 0.2249, 0.6259, 0.2115, 0.6402, 0.2155, 0.6405, 0.2329, 0.6238, 0.2304, 0.6238, 0.2304, 0.6405, 0.2329, 0.6359, 0.25, 0.6212, 0.2499, 0.5882, 0.2249, 0.6238, 0.2304, 0.6212, 0.2499, 0.5867, 0.2471, 0.8259, 0.5331, 0.7935, 0.5295, 0.7996, 0.4838, 0.8286, 0.4892, 0.7935, 0.5295, 0.7609, 0.519, 0.7709, 0.4753, 0.7996, 0.4838, 0.7996, 0.4838, 0.7709, 0.4753, 0.7816, 0.4351, 0.8055, 0.4423, 0.8286, 0.4892, 0.7996, 0.4838, 0.8055, 0.4423, 0.8311, 0.4458, 0.3476, 0.6251, 0.309, 0.6556, 0.2895, 0.6244, 0.3347, 0.5888, 0.7236, 0.5061, 0.7609, 0.519, 0.7551, 0.5521, 0.711, 0.5334, 0.711, 0.5334, 0.7551, 0.5521, 0.7452, 0.5981, 0.6978, 0.5644, 0.3347, 0.5888, 0.2895, 0.6244, 0.2628, 0.5921, 0.3124, 0.5425, 0.4254, 0.5885, 0.3847, 0.6018, 0.3732, 0.5669, 0.417, 0.5615, 0.3847, 0.6018, 0.3476, 0.6251, 0.3347, 0.5888, 0.3732, 0.5669, 0.3732, 0.5669, 0.3347, 0.5888, 0.3124, 0.5425, 0.3594, 0.5291, 0.417, 0.5615, 0.3732, 0.5669, 0.3594, 0.5291, 0.4133, 0.5231, 0.7609, 0.519, 0.7935, 0.5295, 0.7903, 0.565, 0.7551, 0.5521, 0.7935, 0.5295, 0.8259, 0.5331, 0.8233, 0.5644, 0.7903, 0.565, 0.7903, 0.565, 0.8233, 0.5644, 0.8279, 0.6033, 0.785, 0.6071, 0.7551, 0.5521, 0.7903, 0.565, 0.785, 0.6071, 0.7452, 0.5981, 0.8809, 0.2199, 0.8405, 0.2385, 0.8261, 0.2123, 0.8809, 0.1867, 0.8405, 0.2385, 0.8059, 0.2669, 0.7831, 0.2566, 0.8261, 0.2123, 0.8261, 0.2123, 0.7831, 0.2566, 0.7519, 0.2538, 0.8203, 0.2019, 0.8809, 0.1867, 0.8261, 0.2123, 0.8203, 0.2019, 0.8896, 0.1494, 0.8579, 0.3418, 0.8874, 0.3217, 0.9014, 0.3465, 0.8766, 0.3655, 0.8874, 0.3217, 0.9196, 0.3068, 0.9304, 0.335, 0.9014, 0.3465, 0.9014, 0.3465, 0.9304, 0.335, 0.9301, 0.3504, 0.9092, 0.3604, 0.8766, 0.3655, 0.9014, 0.3465, 0.9092, 0.3604, 0.8899, 0.3731, 0.7609, 0.519, 0.7236, 0.5061, 0.7375, 0.4646, 0.7709, 0.4753, 0.309, 0.6556, 0.3476, 0.6251, 0.3749, 0.6734, 0.3399, 0.7004, 0.3399, 0.7004, 0.3749, 0.6734, 0.4034, 0.7171, 0.3737, 0.7439, 0.7709, 0.4753, 0.7375, 0.4646, 0.752, 0.4227, 0.7816, 0.4351, 0.8059, 0.2669, 0.8405, 0.2385, 0.8641, 0.2805, 0.8324, 0.3018, 0.8405, 0.2385, 0.8809, 0.2199, 0.8982, 0.264, 0.8641, 0.2805, 0.8641, 0.2805, 0.8982, 0.264, 0.9196, 0.3068, 0.8874, 0.3217, 0.8324, 0.3018, 0.8641, 0.2805, 0.8874, 0.3217, 0.8579, 0.3418, 0.3476, 0.6251, 0.3847, 0.6018, 0.4065, 0.6522, 0.3749, 0.6734, 0.3847, 0.6018, 0.4254, 0.5885, 0.4397, 0.636, 0.4065, 0.6522, 0.4065, 0.6522, 0.4397, 0.636, 0.4578, 0.6855, 0.429, 0.6992, 0.3749, 0.6734, 0.4065, 0.6522, 0.429, 0.6992, 0.4034, 0.7171, 0.04311, 0.3708, 0.09707, 0.3654, 0.09675, 0.3957, 0.06384, 0.4003, 0.09707, 0.3654, 0.1491, 0.3727, 0.1407, 0.3989, 0.09675, 0.3957, 0.09675, 0.3957, 0.1407, 0.3989, 0.1377, 0.446, 0.09723, 0.4436, 0.06384, 0.4003, 0.09675, 0.3957, 0.09723, 0.4436, 0.06765, 0.4456, 0.09076, 0.3142, 0.1309, 0.3201, 0.1107, 0.3407, 0.07034, 0.3327, 0.1309, 0.3201, 0.1879, 0.3298, 0.1636, 0.3519, 0.1107, 0.3407, 0.1107, 0.3407, 0.1636, 0.3519, 0.1491, 0.3727, 0.09707, 0.3654, 0.07034, 0.3327, 0.1107, 0.3407, 0.09707, 0.3654, 0.04311, 0.3708, 0.6072, 0.1667, 0.6372, 0.1787, 0.6298, 0.1956, 0.599, 0.1854, 0.6372, 0.1787, 0.6501, 0.1872, 0.6462, 0.2024, 0.6298, 0.1956, 0.6298, 0.1956, 0.6462, 0.2024, 0.6402, 0.2155, 0.6259, 0.2115, 0.599, 0.1854, 0.6298, 0.1956, 0.6259, 0.2115, 0.5926, 0.2035, 0.8942, 0.7351, 0.8996, 0.6966, 0.9404, 0.6931, 0.924, 0.7324, 0.8996, 0.6966, 0.8988, 0.6463, 0.957, 0.6456, 0.9404, 0.6931, 0.5096, 0.3488, 0.5316, 0.4071, 0.4676, 0.4357, 0.4624, 0.3669, 0.4942, 0.2985, 0.5096, 0.3488, 0.4624, 0.3669, 0.4564, 0.3118, 0.9486, 0.3812, 0.9297, 0.3964, 0.9192, 0.3779, 0.9436, 0.3632, 0.9297, 0.3964, 0.9069, 0.4049, 0.8941, 0.3913, 0.9192, 0.3779, 0.9192, 0.3779, 0.8941, 0.3913, 0.8899, 0.3731, 0.9092, 0.3604, 0.9436, 0.3632, 0.9192, 0.3779, 0.9092, 0.3604, 0.9301, 0.3504, 0.4034, 0.7171, 0.429, 0.6992, 0.4407, 0.7262, 0.4211, 0.7413, 0.429, 0.6992, 0.4578, 0.6855, 0.4675, 0.718, 0.4407, 0.7262, 0.4407, 0.7262, 0.4675, 0.718, 0.4695, 0.7359, 0.4497, 0.7454, 0.4211, 0.7413, 0.4407, 0.7262, 0.4497, 0.7454, 0.4302, 0.754, 0.8311, 0.4458, 0.8055, 0.4423, 0.8077, 0.4188, 0.8304, 0.4183, 0.8055, 0.4423, 0.7816, 0.4351, 0.7888, 0.4122, 0.8077, 0.4188, 0.8077, 0.4188, 0.7888, 0.4122, 0.7925, 0.4002, 0.8097, 0.4017, 0.8304, 0.4183, 0.8077, 0.4188, 0.8097, 0.4017, 0.8274, 0.4039, 0.7816, 0.4351, 0.752, 0.4227, 0.7652, 0.3978, 0.7888, 0.4122, 0.3737, 0.7439, 0.4034, 0.7171, 0.4211, 0.7413, 0.3992, 0.7677, 0.3992, 0.7677, 0.4211, 0.7413, 0.4302, 0.754, 0.4159, 0.7773, 0.7888, 0.4122, 0.7652, 0.3978, 0.7755, 0.3861, 0.7925, 0.4002, 0.3332, 0.1472, 0.3578, 0.1347, 0.3509, 0.1753, 0.3244, 0.1868, 0.3578, 0.1347, 0.4031, 0.1228, 0.3788, 0.1713, 0.3509, 0.1753, 0.3509, 0.1753, 0.3788, 0.1713, 0.3671, 0.2225, 0.3425, 0.2287, 0.3244, 0.1868, 0.3509, 0.1753, 0.3425, 0.2287, 0.3132, 0.2435, 0.2423, 0.4153, 0.2858, 0.4044, 0.3267, 0.4698, 0.2902, 0.4785, 0.2858, 0.4044, 0.318, 0.3846, 0.3639, 0.4512, 0.3267, 0.4698, 0.3267, 0.4698, 0.3639, 0.4512, 0.4133, 0.5231, 0.3594, 0.5291, 0.2902, 0.4785, 0.3267, 0.4698, 0.3594, 0.5291, 0.3124, 0.5425, 0.1879, 0.3298, 0.2231, 0.3138, 0.252, 0.3528, 0.2243, 0.3673, 0.2231, 0.3138, 0.2537, 0.2912, 0.2812, 0.3312, 0.252, 0.3528, 0.252, 0.3528, 0.2812, 0.3312, 0.318, 0.3846, 0.2858, 0.4044, 0.2243, 0.3673, 0.252, 0.3528, 0.2858, 0.4044, 0.2423, 0.4153, 0.1688, 0.2886, 0.1978, 0.273, 0.2062, 0.2892, 0.1784, 0.3043, 0.1978, 0.273, 0.2274, 0.2531, 0.2368, 0.2668, 0.2062, 0.2892, 0.2062, 0.2892, 0.2368, 0.2668, 0.2537, 0.2912, 0.2231, 0.3138, 0.1784, 0.3043, 0.2062, 0.2892, 0.2231, 0.3138, 0.1879, 0.3298, 0.4031, 0.1228, 0.4233, 0.1527, 0.4072, 0.1818, 0.3788, 0.1713, 0.4233, 0.1527, 0.4642, 0.1724, 0.4518, 0.1993, 0.4072, 0.1818, 0.4072, 0.1818, 0.4518, 0.1993, 0.4397, 0.2379, 0.3946, 0.224, 0.3788, 0.1713, 0.4072, 0.1818, 0.3946, 0.224, 0.3671, 0.2225, 0.1519, 0.2548, 0.1801, 0.24, 0.1891, 0.2566, 0.1601, 0.272, 0.1801, 0.24, 0.2068, 0.2231, 0.2173, 0.2384, 0.1891, 0.2566, 0.1891, 0.2566, 0.2173, 0.2384, 0.2274, 0.2531, 0.1978, 0.273, 0.1601, 0.272, 0.1891, 0.2566, 0.1978, 0.273, 0.1688, 0.2886, 0.4701, 0.5578, 0.4479, 0.5403, 0.4686, 0.5013, 0.4971, 0.5245, 0.4479, 0.5403, 0.4133, 0.5231, 0.4383, 0.4749, 0.4686, 0.5013, 0.4686, 0.5013, 0.4383, 0.4749, 0.4676, 0.4357, 0.5028, 0.4731, 0.4971, 0.5245, 0.4686, 0.5013, 0.5028, 0.4731, 0.5322, 0.4982, 0.1422, 0.2229, 0.1655, 0.2084, 0.1738, 0.2278, 0.1461, 0.2416, 0.1655, 0.2084, 0.1879, 0.1958, 0.1992, 0.2122, 0.1738, 0.2278, 0.1738, 0.2278, 0.1992, 0.2122, 0.2068, 0.2231, 0.1801, 0.24, 0.1461, 0.2416, 0.1738, 0.2278, 0.1801, 0.24, 0.1519, 0.2548, 0.8942, 0.7351, 0.8963, 0.746, 0.8765, 0.7599, 0.8675, 0.7488, 0.4792, 0.1336, 0.5074, 0.1408, 0.485, 0.1557, 0.45, 0.1432, 0.45, 0.1432, 0.485, 0.1557, 0.4642, 0.1724, 0.4233, 0.1527, 0.8675, 0.7488, 0.8765, 0.7599, 0.8653, 0.779, 0.8383, 0.7707, 0.1232, 0.1719, 0.1093, 0.1463, 0.1273, 0.1391, 0.1418, 0.1611, 0.1093, 0.1463, 0.101, 0.126, 0.112, 0.1171, 0.1273, 0.1391, 0.1273, 0.1391, 0.112, 0.1171, 0.1266, 0.1068, 0.1426, 0.1301, 0.1418, 0.1611, 0.1273, 0.1391, 0.1426, 0.1301, 0.1581, 0.1525, 0.1232, 0.1719, 0.1418, 0.1611, 0.1524, 0.1806, 0.1338, 0.1946, 0.1418, 0.1611, 0.1581, 0.1525, 0.1704, 0.1704, 0.1524, 0.1806, 0.1524, 0.1806, 0.1704, 0.1704, 0.1879, 0.1958, 0.1655, 0.2084, 0.1338, 0.1946, 0.1524, 0.1806, 0.1655, 0.2084, 0.1422, 0.2229, 0.101, 0.126, 0.07615, 0.1161, 0.08687, 0.09542, 0.112, 0.1171, 0.07615, 0.1161, 0.02781, 0.09872, 0.03485, 0.06035, 0.08687, 0.09542, 0.08687, 0.09542, 0.03485, 0.06035, 0.06994, 0.02459, 0.1055, 0.0762, 0.112, 0.1171, 0.08687, 0.09542, 0.1055, 0.0762, 0.1266, 0.1068, 0.7362, 0.8956, 0.7634, 0.9046, 0.7557, 0.9414, 0.7249, 0.9317, 0.7634, 0.9046, 0.7987, 0.908, 0.7893, 0.9527, 0.7557, 0.9414, 0.7557, 0.9414, 0.7893, 0.9527, 0.7769, 0.9881, 0.7486, 0.9869, 0.7249, 0.9317, 0.7557, 0.9414, 0.7486, 0.9869, 0.71, 0.9791, 0.4564, 0.3118, 0.4624, 0.3669, 0.4279, 0.3621, 0.4167, 0.32, 0.4676, 0.4357, 0.4156, 0.3921, 0.4279, 0.3621, 0.4624, 0.3669, 0.3737, 0.3248, 0.4167, 0.32, 0.4279, 0.3621, 0.4156, 0.3921, 0.7517, 0.8463, 0.7559, 0.8327, 0.7746, 0.8386, 0.7719, 0.8527, 0.7559, 0.8327, 0.7589, 0.8234, 0.7772, 0.8293, 0.7746, 0.8386, 0.7746, 0.8386, 0.7772, 0.8293, 0.7933, 0.8346, 0.7916, 0.8422, 0.7719, 0.8527, 0.7746, 0.8386, 0.7916, 0.8422, 0.792, 0.8535, 0.3132, 0.2435, 0.3425, 0.2287, 0.3465, 0.2688, 0.3352, 0.2909, 0.3671, 0.2225, 0.364, 0.2719, 0.3465, 0.2688, 0.3425, 0.2287, 0.3737, 0.3248, 0.3352, 0.2909, 0.3465, 0.2688, 0.364, 0.2719, 0.2649, 0.03855, 0.223, 0.09547, 0.1875, 0.07013, 0.2076, 0.008703, 0.223, 0.09547, 0.1887, 0.1268, 0.1696, 0.1047, 0.1875, 0.07013, 0.1875, 0.07013, 0.1696, 0.1047, 0.1537, 0.08968, 0.1532, 0.06296, 0.2076, 0.008703, 0.1875, 0.07013, 0.1532, 0.06296, 0.1542, 0.0116, 0.7839, 0.7435, 0.8037, 0.6806, 0.8352, 0.6924, 0.8107, 0.753, 0.8037, 0.6806, 0.8279, 0.6033, 0.861, 0.6309, 0.8352, 0.6924, 0.8352, 0.6924, 0.861, 0.6309, 0.8988, 0.6463, 0.8616, 0.7055, 0.8107, 0.753, 0.8352, 0.6924, 0.8616, 0.7055, 0.8383, 0.7707, 0.5322, 0.4982, 0.5028, 0.4731, 0.5523, 0.4436, 0.5745, 0.473, 0.5028, 0.4731, 0.4676, 0.4357, 0.5316, 0.4071, 0.5523, 0.4436, 0.9638, 0.6127, 0.957, 0.6456, 0.8988, 0.6463, 0.9169, 0.6028, 0.9691, 0.5831, 0.9638, 0.6127, 0.9169, 0.6028, 0.9311, 0.5723, 0.2295, 0.1627, 0.2456, 0.1731, 0.2228, 0.194, 0.2077, 0.1793, 0.2456, 0.1731, 0.2559, 0.1832, 0.232, 0.2042, 0.2228, 0.194, 0.2228, 0.194, 0.232, 0.2042, 0.2068, 0.2231, 0.1992, 0.2122, 0.2077, 0.1793, 0.2228, 0.194, 0.1992, 0.2122, 0.1879, 0.1958, 0.8696, 0.5469, 0.8926, 0.5092, 0.9194, 0.5214, 0.8983, 0.5624, 0.8926, 0.5092, 0.9153, 0.4722, 0.9382, 0.4839, 0.9194, 0.5214, 0.9194, 0.5214, 0.9382, 0.4839, 0.962, 0.4917, 0.9478, 0.5308, 0.8983, 0.5624, 0.9194, 0.5214, 0.9478, 0.5308, 0.9311, 0.5723, 0.9311, 0.5723, 0.9169, 0.6028, 0.8806, 0.5933, 0.8983, 0.5624, 0.9169, 0.6028, 0.8988, 0.6463, 0.861, 0.6309, 0.8806, 0.5933, 0.8806, 0.5933, 0.861, 0.6309, 0.8279, 0.6033, 0.8539, 0.574, 0.8983, 0.5624, 0.8806, 0.5933, 0.8539, 0.574, 0.8696, 0.5469, 0.6823, 0.03005, 0.6982, 0.03975, 0.6775, 0.0593, 0.6625, 0.04424, 0.6982, 0.03975, 0.7069, 0.05619, 0.6917, 0.07361, 0.6775, 0.0593, 0.6775, 0.0593, 0.6917, 0.07361, 0.6742, 0.08876, 0.6578, 0.07988, 0.6625, 0.04424, 0.6775, 0.0593, 0.6578, 0.07988, 0.6482, 0.06391, 0.3007, 0.1078, 0.3063, 0.1223, 0.2793, 0.1452, 0.2674, 0.1358, 0.3063, 0.1223, 0.3127, 0.1303, 0.288, 0.1541, 0.2793, 0.1452, 0.2793, 0.1452, 0.288, 0.1541, 0.2559, 0.1832, 0.2456, 0.1731, 0.2674, 0.1358, 0.2793, 0.1452, 0.2456, 0.1731, 0.2295, 0.1627, 0.3127, 0.1303, 0.3218, 0.1381, 0.2989, 0.1648, 0.288, 0.1541, 0.3218, 0.1381, 0.3332, 0.1472, 0.3069, 0.1785, 0.2989, 0.1648, 0.2989, 0.1648, 0.3069, 0.1785, 0.2814, 0.211, 0.2691, 0.1969, 0.288, 0.1541, 0.2989, 0.1648, 0.2691, 0.1969, 0.2559, 0.1832, 0.7362, 0.8956, 0.7446, 0.8689, 0.7684, 0.8764, 0.7634, 0.9046, 0.7446, 0.8689, 0.7517, 0.8463, 0.7719, 0.8527, 0.7684, 0.8764, 0.7684, 0.8764, 0.7719, 0.8527, 0.792, 0.8535, 0.7959, 0.8753, 0.7634, 0.9046, 0.7684, 0.8764, 0.7959, 0.8753, 0.7987, 0.908, 0.1377, 0.446, 0.1537, 0.4817, 0.129, 0.5392, 0.1108, 0.5239, 0.1537, 0.4817, 0.1653, 0.5089, 0.1465, 0.5548, 0.129, 0.5392, 0.129, 0.5392, 0.1465, 0.5548, 0.1297, 0.6034, 0.1117, 0.5944, 0.1108, 0.5239, 0.129, 0.5392, 0.1117, 0.5944, 0.09381, 0.5865, 0.06765, 0.4456, 0.09723, 0.4436, 0.08581, 0.5156, 0.06045, 0.514, 0.09723, 0.4436, 0.1377, 0.446, 0.1108, 0.5239, 0.08581, 0.5156, 0.08581, 0.5156, 0.1108, 0.5239, 0.09381, 0.5865, 0.07252, 0.5801, 0.06045, 0.514, 0.08581, 0.5156, 0.07252, 0.5801, 0.05096, 0.5765, 0.6488, 0.6567, 0.6557, 0.6765, 0.6236, 0.6952, 0.6159, 0.6774, 0.6557, 0.6765, 0.67, 0.6911, 0.6354, 0.7105, 0.6236, 0.6952, 0.6236, 0.6952, 0.6354, 0.7105, 0.6004, 0.7305, 0.5906, 0.7142, 0.6159, 0.6774, 0.6236, 0.6952, 0.5906, 0.7142, 0.5813, 0.6977, 0.02275, 0.4747, 0.04465, 0.459, 0.03838, 0.5192, 0.01672, 0.5256, 0.04465, 0.459, 0.06765, 0.4456, 0.06045, 0.514, 0.03838, 0.5192, 0.03838, 0.5192, 0.06045, 0.514, 0.05096, 0.5765, 0.03185, 0.5761, 0.01672, 0.5256, 0.03838, 0.5192, 0.03185, 0.5761, 0.01141, 0.577, 0.4397, 0.2379, 0.5221, 0.2406, 0.5299, 0.2631, 0.4673, 0.2657, 0.5221, 0.2406, 0.5867, 0.2471, 0.5876, 0.2666, 0.5299, 0.2631, 0.5299, 0.2631, 0.5876, 0.2666, 0.5897, 0.2867, 0.5382, 0.2851, 0.4673, 0.2657, 0.5299, 0.2631, 0.5382, 0.2851, 0.4886, 0.2862, 0.4642, 0.1724, 0.5307, 0.19, 0.5233, 0.2143, 0.4518, 0.1993, 0.5307, 0.19, 0.5926, 0.2035, 0.5882, 0.2249, 0.5233, 0.2143, 0.5233, 0.2143, 0.5882, 0.2249, 0.5867, 0.2471, 0.5221, 0.2406, 0.4518, 0.1993, 0.5233, 0.2143, 0.5221, 0.2406, 0.4397, 0.2379, 0.1537, 0.08968, 0.1414, 0.09683, 0.1301, 0.06562, 0.1532, 0.06296, 0.1414, 0.09683, 0.1266, 0.1068, 0.1055, 0.0762, 0.1301, 0.06562, 0.1301, 0.06562, 0.1055, 0.0762, 0.06994, 0.02459, 0.1158, 0.004521, 0.1532, 0.06296, 0.1301, 0.06562, 0.1158, 0.004521, 0.1542, 0.0116, 0.1887, 0.1268, 0.1719, 0.1404, 0.1565, 0.119, 0.1696, 0.1047, 0.1719, 0.1404, 0.1581, 0.1525, 0.1426, 0.1301, 0.1565, 0.119, 0.1565, 0.119, 0.1426, 0.1301, 0.1266, 0.1068, 0.1414, 0.09683, 0.1696, 0.1047, 0.1565, 0.119, 0.1414, 0.09683, 0.1537, 0.08968, 0.557, 0.6336, 0.4593, 0.5263, 0.5046, 0.4791, 0.618, 0.5623, 0.4593, 0.5263, 0.4029, 0.4631, 0.4469, 0.4238, 0.5046, 0.4791, 0.5046, 0.4791, 0.4469, 0.4238, 0.4749, 0.39, 0.5405, 0.413, 0.618, 0.5623, 0.5046, 0.4791, 0.5405, 0.413, 0.6827, 0.4808, 0.6827, 0.4808, 0.5405, 0.413, 0.6071, 0.221, 0.6954, 0.2676, 0.5405, 0.413, 0.4749, 0.39, 0.454, 0.3113, 0.6071, 0.221, 0.6071, 0.221, 0.454, 0.3113, 0.4165, 0.2055, 0.5265, 0.1797, 0.6827, 0.4808, 0.6954, 0.2676, 0.8024, 0.3236, 0.8276, 0.5233, 0.557, 0.6336, 0.618, 0.5623, 0.6711, 0.6293, 0.6134, 0.6932, 0.618, 0.5623, 0.6827, 0.4808, 0.8276, 0.5233, 0.6711, 0.6293, 0.3922, 0.75, 0.424, 0.9081, 0.2186, 0.8581, 0.1715, 0.7427, 0.4165, 0.2055, 0.454, 0.3113, 0.3917, 0.3391, 0.336, 0.2122, 0.454, 0.3113, 0.4749, 0.39, 0.4469, 0.4238, 0.3917, 0.3391, 0.3917, 0.3391, 0.4469, 0.4238, 0.4029, 0.4631, 0.3335, 0.3822, 0.336, 0.2122, 0.3917, 0.3391, 0.3335, 0.3822, 0.2385, 0.2596, 0.557, 0.6336, 0.4812, 0.6901, 0.4071, 0.5669, 0.4593, 0.5263, 0.4812, 0.6901, 0.3922, 0.75, 0.3356, 0.5965, 0.4071, 0.5669, 0.4071, 0.5669, 0.3356, 0.5965, 0.3202, 0.5263, 0.3581, 0.5021, 0.4593, 0.5263, 0.4071, 0.5669, 0.3581, 0.5021, 0.4029, 0.4631, 0.3922, 0.75, 0.1715, 0.7427, 0.1316, 0.6477, 0.3356, 0.5965, 0.1316, 0.6477, 0.09578, 0.5596, 0.1323, 0.4407, 0.2419, 0.4952, 0.3356, 0.5965, 0.1316, 0.6477, 0.2419, 0.4952, 0.3202, 0.5263, 0.557, 0.6336, 0.6134, 0.6932, 0.5467, 0.7493, 0.4812, 0.6901, 0.4812, 0.6901, 0.5467, 0.7493, 0.424, 0.9081, 0.3922, 0.75, 0.1323, 0.4407, 0.147, 0.3416, 0.2785, 0.4344, 0.2419, 0.4952, 0.147, 0.3416, 0.2385, 0.2596, 0.3335, 0.3822, 0.2785, 0.4344, 0.2785, 0.4344, 0.3335, 0.3822, 0.4029, 0.4631, 0.3581, 0.5021, 0.2419, 0.4952, 0.2785, 0.4344, 0.3581, 0.5021, 0.3202, 0.5263, 0.2385, 0.2596, 0.147, 0.3416, 0.1092, 0.2495, 0.2047, 0.2066, 0.336, 0.2122, 0.2385, 0.2596, 0.2047, 0.2066, 0.424, 0.9081, 0.5467, 0.7493, 0.6189, 0.8581, 0.5466, 0.9116, 0.6711, 0.6293, 0.8276, 0.5233, 0.8232, 0.6483, 0.7631, 0.72, 0.5467, 0.7493, 0.6134, 0.6932, 0.7009, 0.7996, 0.6189, 0.8581, 0.6134, 0.6932, 0.6711, 0.6293, 0.7631, 0.72, 0.7009, 0.7996, 0.8548, 0.146, 0.8369, 0.13, 0.8661, 0.09785, 0.8794, 0.109, 0.8794, 0.109, 0.8661, 0.09785, 0.8792, 0.08132, 0.8919, 0.09008, 0.8661, 0.09785, 0.8566, 0.08349, 0.8726, 0.07457, 0.8792, 0.08132, 0.8369, 0.13, 0.8184, 0.1124, 0.8566, 0.08349, 0.8661, 0.09785, 0.8184, 0.1124, 0.8038, 0.04826, 0.8229, 0.02329, 0.8566, 0.08349, 0.8566, 0.08349, 0.8229, 0.02329, 0.8753, 0.05272, 0.8726, 0.07457, 0.8229, 0.02329, 0.8499, 0.01773, 0.8828, 0.0171, 0.8753, 0.05272, 0.8184, 0.1124, 0.7732, 0.135, 0.7811, 0.07644, 0.8038, 0.04826, 0.8548, 0.146, 0.8394, 0.1688, 0.8234, 0.1552, 0.8369, 0.13, 0.8369, 0.13, 0.8234, 0.1552, 0.7732, 0.135, 0.8184, 0.1124, 0.8999, 0.1666, 0.9646, 0.155, 0.9475, 0.1869, 0.8963, 0.2179, 0.8828, 0.0171, 0.9025, 0.01446, 0.8904, 0.05727, 0.8753, 0.05272, 0.8753, 0.05272, 0.8904, 0.05727, 0.8792, 0.08132, 0.8726, 0.07457, 0.8904, 0.05727, 0.9072, 0.06703, 0.8919, 0.09008, 0.8792, 0.08132, 0.9025, 0.01446, 0.9293, 0.03398, 0.9072, 0.06703, 0.8904, 0.05727, 0.8548, 0.146, 0.8794, 0.109, 0.8948, 0.1169, 0.8764, 0.1564, 0.8764, 0.1564, 0.8948, 0.1169, 0.9117, 0.1201, 0.8999, 0.1666, 0.8948, 0.1169, 0.9049, 0.09841, 0.9138, 0.1019, 0.9117, 0.1201, 0.8794, 0.109, 0.8919, 0.09008, 0.9049, 0.09841, 0.8948, 0.1169, 0.8999, 0.1666, 0.9117, 0.1201, 0.9802, 0.1278, 0.9646, 0.155, 0.9802, 0.1278, 0.9328, 0.09087, 0.9629, 0.07027, 0.9749, 0.1008, 0.9117, 0.1201, 0.9138, 0.1019, 0.9328, 0.09087, 0.9802, 0.1278, 0.8548, 0.146, 0.8764, 0.1564, 0.8578, 0.1796, 0.8394, 0.1688, 0.8764, 0.1564, 0.8999, 0.1666, 0.8963, 0.2179, 0.8578, 0.1796, 0.9629, 0.07027, 0.9328, 0.09087, 0.9228, 0.07868, 0.9561, 0.05375, 0.9561, 0.05375, 0.9228, 0.07868, 0.9072, 0.06703, 0.9293, 0.03398, 0.9228, 0.07868, 0.9049, 0.09841, 0.8919, 0.09008, 0.9072, 0.06703, 0.9328, 0.09087, 0.9138, 0.1019, 0.9049, 0.09841, 0.9228, 0.07868, 0.9293, 0.03398, 0.9365, 0.02282, 0.9802, 0.0336, 0.9561, 0.05375, 0.9025, 0.01446, 0.9365, 0.02282, 0.9293, 0.03398, 0.8963, 0.2179, 0.8552, 0.2404, 0.833, 0.223, 0.8578, 0.1796, 0.8234, 0.1552, 0.7974, 0.1963, 0.774, 0.1825, 0.7732, 0.135, 0.8578, 0.1796, 0.833, 0.223, 0.8159, 0.2095, 0.8394, 0.1688, 0.8394, 0.1688, 0.8159, 0.2095, 0.7974, 0.1963, 0.8234, 0.1552, 0.5265, 0.1797, 0.4165, 0.2055, 0.4093, 0.1321, 0.5344, 0.09904, 0.1323, 0.4407, 0.09578, 0.5596, 0.01066, 0.5631, 0.05008, 0.4332, 0.4165, 0.2055, 0.336, 0.2122, 0.3255, 0.1365, 0.4093, 0.1321, 0.147, 0.3416, 0.1323, 0.4407, 0.05008, 0.4332, 0.05344, 0.3493, 0.6071, 0.221, 0.5265, 0.1797, 0.5344, 0.09904, 0.6351, 0.1526, 0.6954, 0.2676, 0.6071, 0.221, 0.6351, 0.1526, 0.7501, 0.2123, 0.8024, 0.3236, 0.6954, 0.2676, 0.7501, 0.2123, 0.8732, 0.2805, 0.8276, 0.5233, 0.8024, 0.3236, 0.8732, 0.2805, 0.8978, 0.4979, 0.2186, 0.8581, 0.424, 0.9081, 0.3887, 0.9783, 0.1669, 0.9256, 0.1715, 0.7427, 0.2186, 0.8581, 0.1669, 0.9256, 0.1098, 0.7934, 0.1316, 0.6477, 0.1715, 0.7427, 0.1098, 0.7934, 0.05906, 0.6704, 0.09578, 0.5596, 0.1316, 0.6477, 0.05906, 0.6704, 0.01066, 0.5631, 0.1092, 0.2495, 0.147, 0.3416, 0.05344, 0.3493, 0.04735, 0.2094, 0.2047, 0.2066, 0.1092, 0.2495, 0.04735, 0.2094, 0.1882, 0.1378, 0.336, 0.2122, 0.2047, 0.2066, 0.1882, 0.1378, 0.3255, 0.1365, 0.7631, 0.72, 0.8232, 0.6483, 0.8978, 0.6749, 0.8318, 0.7797, 0.7009, 0.7996, 0.7631, 0.72, 0.8318, 0.7797, 0.7614, 0.8607, 0.6189, 0.8581, 0.7009, 0.7996, 0.7614, 0.8607, 0.678, 0.9272, 0.5466, 0.9116, 0.6189, 0.8581, 0.678, 0.9272, 0.5683, 0.986, 0.424, 0.9081, 0.5466, 0.9116, 0.5683, 0.986, 0.3887, 0.9783, 0.8232, 0.6483, 0.8276, 0.5233, 0.8978, 0.4979, 0.8978, 0.6749])
me_cube_001.use_remesh_fix_poles = True
me_cube_001.use_remesh_preserve_attributes = False
me_cube_001.use_mirror_vertex_groups = False
me_cube_001.update()
arm_metarig = bpy.data.armatures.new('metarig')  # bones are not reproduced

# ---- objects
ob_body = bpy.data.objects.new('BODY', me_cube_001)
ob_metarig = bpy.data.objects.new('metarig', arm_metarig)

# ---- transforms, parenting, visibility, modifiers, constraints
ob_body.parent = ob_metarig
ob_body.matrix_parent_inverse = Matrix(((1.232, -0.0, 0.0, 0.0), (-0.0, 1.232, -2.007e-07, 0.0), (0.0, 2.007e-07, 1.232, -0.0), (-0.0, 0.0, -0.0, 1.0)))
ob_body.location = (-0.00176, -0.0271, 0.9946)
ob_body.rotation_euler = (0.0, -0.0, -1.571)
ob_body.scale = (0.2827, 0.2827, 0.2827)
ob_body.lineart.crease_threshold = 0.0
_vg = ob_body.vertex_groups.new(name='spine')
for _i, _w in zip([55, 175, 177, 185, 282, 287, 310, 352, 353, 387], [0.2198, 0.04165, 0.1043, 0.06762, 0.06694, 0.04198, 0.06517, 0.0007867, 0.06644, 0.0008918]): _vg.add([_i], _w, 'REPLACE')
_vg = ob_body.vertex_groups.new(name='spine.001')
for _i, _w in zip([22, 23, 26, 27, 78, 140, 141, 143, 172, 175, 215, 216, 217, 253, 263, 285, 287, 307, 324, 331, 340, 374, 383], [0.00342, 0.004128, 0.03556, 0.03756, 0.07864, 0.05465, 0.2078, 0.0422, 0.002616, 0.06366, 0.2081, 0.06617, 0.5733, 0.04463, 0.05538, 0.06622, 0.06398, 0.1268, 0.4741, 0.1261, 0.005832, 0.008045, 0.4734]): _vg.add([_i], _w, 'REPLACE')
_vg = ob_body.vertex_groups.new(name='spine.002')
for _i, _w in zip([22, 23, 78, 216, 217, 221, 285, 303, 322], [0.01549, 0.01588, 0.3399, 0.1093, 0.02001, 0.05682, 0.1094, 0.004748, 0.00482]): _vg.add([_i], _w, 'REPLACE')
_vg = ob_body.vertex_groups.new(name='spine.003')
for _i, _w in zip([12, 13, 16, 17, 70, 72, 74, 78, 105, 117, 123, 126, 211, 212, 213, 216, 221, 223, 225, 265, 267, 285, 286, 291, 292, 301, 303, 311, 313, 322, 380], [0.05145, 0.05125, 0.02415, 0.02334, 0.04239, 0.1983, 0.4935, 0.06078, 0.06666, 0.0226, 0.06793, 0.01913, 0.02622, 0.1573, 0.2103, 0.01556, 0.3904, 0.5007, 0.09896, 0.0228, 0.01936, 0.01548, 0.02654, 0.2084, 0.1569, 0.3514, 0.1192, 0.08152, 0.355, 0.1197, 0.08169]): _vg.add([_i], _w, 'REPLACE')
_vg = ob_body.vertex_groups.new(name='spine.004')
for _i, _w in zip([8, 9, 10, 11, 12, 13, 14, 15, 16, 17, 66, 70, 71, 72, 73, 74, 75, 105, 106, 107, 108, 110, 111, 112, 113, 116, 117, 122, 123, 207, 209, 211, 212, 213, 221, 222, 223, 224, 225, 227, 230, 246, 247, 262, 265, 266, 281, 283, 286, 289, 291, 292, 301, 302, 305, 309, 311, 313, 315, 336, 341, 345, 371, 373, 376, 380, 385, 389, 390, 391], [0.1275, 0.1271, 0.0833, 0.08311, 0.2954, 0.2906, 0.07853, 0.07839, 0.03124, 0.02965, 0.01408, 0.2487, 0.08749, 0.5349, 0.08649, 0.09125, 0.00376, 0.1209, 0.06038, 0.05998, 0.08457, 0.039, 0.06031, 0.05219, 0.08574, 0.1288, 0.2058, 0.03053, 0.1239, 0.008654, 0.1282, 0.2067, 0.451, 0.07903, 0.005674, 0.04484, 0.2205, 0.1324, 0.5318, 0.03853, 0.09364, 0.03066, 0.06005, 0.05216, 0.204, 0.03899, 0.08445, 0.008768, 0.206, 0.08564, 0.07835, 0.4466, 0.1944, 0.02797, 0.07999, 0.06329, 0.4383, 0.1955, 0.002923, 0.03577, 0.02825, 0.04148, 0.04142, 0.1325, 0.0358, 0.4347, 0.1322, 0.06332, 0.003409, 0.07996]): _vg.add([_i], _w, 'REPLACE')
_vg = ob_body.vertex_groups.new(name='spine.005')
for _i, _w in zip([0, 2, 4, 6, 8, 9, 10, 11, 12, 13, 14, 15, 18, 19, 66, 68, 70, 71, 72, 73, 75, 101, 104, 105, 106, 107, 108, 110, 111, 112, 113, 116, 117, 120, 122, 123, 207, 209, 211, 212, 222, 223, 224, 225, 227, 230, 245, 246, 247, 262, 265, 266, 281, 283, 286, 289, 292, 293, 294, 301, 302, 305, 309, 311, 313, 315, 336, 341, 345, 371, 373, 376, 380, 385, 389, 390, 391], [0.0576, 0.05763, 0.0173, 0.0173, 0.3647, 0.3613, 0.114, 0.1136, 0.1715, 0.1704, 0.1076, 0.1073, 0.004792, 0.004832, 0.05582, 0.009981, 0.3636, 0.09976, 0.08169, 0.09525, 0.0117, 0.03545, 0.01056, 0.06526, 0.1518, 0.1823, 0.1004, 0.06365, 0.1525, 0.1302, 0.09856, 0.1662, 0.3387, 0.00783, 0.05519, 0.06626, 0.05515, 0.1653, 0.3584, 0.1086, 0.05343, 0.02997, 0.143, 0.1587, 0.05418, 0.1522, 0.03551, 0.05523, 0.1809, 0.1294, 0.335, 0.06354, 0.1002, 0.05516, 0.3565, 0.09841, 0.1089, 0.007836, 0.01056, 0.05136, 0.09611, 0.1457, 0.2583, 0.1967, 0.05121, 0.03952, 0.05465, 0.0958, 0.05396, 0.05394, 0.1477, 0.0547, 0.1964, 0.1473, 0.2553, 0.04053, 0.1454]): _vg.add([_i], _w, 'REPLACE')
_vg = ob_body.vertex_groups.new(name='spine.006')
for _i, _w in zip([0, 1, 2, 3, 4, 5, 6, 7, 8, 9, 10, 11, 12, 13, 14, 15, 18, 19, 66, 67, 68, 69, 70, 71, 72, 73, 75, 99, 100, 101, 102, 103, 104, 105, 106, 107, 108, 110, 111, 112, 113, 116, 117, 120, 122, 123, 207, 208, 209, 210, 211, 212, 220, 222, 223, 224, 225, 226, 227, 228, 229, 230, 245, 246, 247, 262, 265, 266, 270, 271, 281, 283, 286, 289, 290, 292, 293, 294, 296, 298, 299, 301, 302, 305, 309, 311, 313, 315, 336, 341, 345, 371, 373, 375, 376, 377, 378, 380, 382, 385, 389, 390, 391, 398, 399, 400, 401, 402, 403, 404, 405, 406, 407, 408, 409, 410, 411, 412, 413, 416, 417, 418, 419, 420, 421, 422, 423, 424, 425, 426, 427, 428, 429, 430, 431, 432, 433, 434, 435, 436, 437, 438, 439, 441, 442, 443, 444, 445, 446, 447, 448, 449, 450, 451, 452, 453, 454, 455, 456, 457, 458, 461, 462, 463, 464, 465, 466, 467, 468, 469, 470, 471, 472, 473, 474, 475, 476, 477, 478, 479, 480, 481, 482, 483, 484, 485, 486, 487, 488, 489], [0.8854, 0.9804, 0.886, 0.9806, 0.8718, 0.971, 0.8722, 0.9711, 0.3444, 0.3457, 0.5358, 0.5355, 0.0981, 0.09935, 0.1838, 0.1846, 0.04349, 0.04413, 0.8907, 0.9929, 0.8727, 0.9733, 0.2753, 0.5281, 0.06037, 0.1894, 0.06002, 0.9887, 0.962, 0.88, 0.9764, 0.947, 0.8753, 0.03126, 0.7094, 0.4959, 0.5451, 0.749, 0.71, 0.127, 0.1948, 0.2992, 0.1795, 0.05471, 0.09242, 0.03098, 0.8923, 0.9467, 0.2998, 0.9748, 0.312, 0.07717, 0.019, 0.1051, 0.00778, 0.2857, 0.1194, 0.947, 0.7587, 0.993, 0.9679, 0.7014, 0.8791, 0.09314, 0.4952, 0.1283, 0.1812, 0.7484, 0.9616, 0.9761, 0.545, 0.892, 0.313, 0.1953, 0.9747, 0.07823, 0.05491, 0.8751, 0.9886, 0.9656, 0.9567, 0.02181, 0.7311, 0.7186, 0.2529, 0.1471, 0.02079, 0.03796, 0.7647, 0.7299, 0.1041, 0.1037, 0.3016, 0.9465, 0.7649, 0.9883, 0.9654, 0.1484, 0.9562, 0.302, 0.254, 0.04035, 0.7182, 0.9882, 0.9464, 0.08331, 0.4946, 0.09412, 0.5027, 0.5928, 0.6121, 0.1569, 0.5397, 0.6789, 0.5258, 0.3731, 0.2816, 0.6099, 0.5053, 0.1499, 0.4825, 0.6585, 0.8639, 0.3644, 0.09683, 0.2556, 0.3637, 0.5982, 0.1347, 0.6431, 0.5211, 0.3648, 0.4077, 0.1601, 0.09969, 0.1046, 0.7832, 0.359, 0.386, 0.06681, 0.7774, 0.662, 0.6338, 0.02999, 0.06285, 0.06205, 0.04887, 0.1016, 0.4987, 0.0978, 0.5051, 0.5799, 0.6054, 0.1443, 0.6245, 0.6467, 0.5538, 0.3826, 0.2646, 0.5569, 0.5081, 0.1316, 0.488, 0.6446, 0.73, 0.381, 0.08823, 0.2444, 0.3776, 0.5443, 0.1329, 0.6101, 0.5497, 0.3752, 0.4019, 0.1393, 0.08276, 0.1067, 0.6529, 0.3729, 0.3773, 0.0822, 0.6431, 0.6529, 0.6286, 0.00291, 0.01726, 0.05791, 0.05479, 0.04794]): _vg.add([_i], _w, 'REPLACE')
_vg = ob_body.vertex_groups.new(name='spine.006_end')
for _i, _w in zip([404, 405, 408, 413, 417, 418, 424, 426, 429, 435, 438, 439, 446, 448, 449, 450, 451, 452, 453, 454, 455, 457, 458, 462, 463, 464, 465, 467, 468, 469, 470, 471, 472, 473, 474, 478, 479, 480, 482, 483, 484], [0.0523, 0.03102, 0.05087, 0.02533, 0.04093, 0.04094, 0.007592, 0.0594, 0.01103, 0.01985, 0.05946, 0.06931, 0.08017, 0.07674, 0.06614, 0.05018, 0.007144, 0.05649, 0.07429, 0.06663, 0.06464, 0.08216, 0.03913, 0.05371, 0.05434, 0.04818, 0.08547, 0.003562, 0.06723, 0.089, 0.001358, 0.0819, 0.06886, 0.07858, 0.02221, 0.06068, 0.07991, 0.0315, 0.06672, 0.0674, 0.07248]): _vg.add([_i], _w, 'REPLACE')
_vg = ob_body.vertex_groups.new(name='shoulder.L')
for _i, _w in zip([6, 8, 10, 12, 14, 16, 18, 20, 71, 73, 75, 101, 104, 107, 108, 110, 111, 112, 113, 116, 117, 119, 120, 122, 123, 125, 126, 171, 196, 211, 212, 213, 220, 222, 224, 227, 281, 289, 293, 302, 309, 311, 313, 315, 318, 345, 359, 369, 371, 373, 376, 385, 400, 401, 402, 403, 404, 405, 406, 407, 408, 409, 410, 411, 412, 413, 415, 416, 417, 418, 419, 420, 421, 422, 423, 424, 425, 426, 427, 428, 429, 430, 431, 432, 433, 434, 435, 436, 437, 438, 439, 440, 441, 442, 443, 444, 445, 446, 447, 448, 449, 450, 451, 452, 453, 454, 455, 456, 457, 458, 460, 461, 462, 463, 464, 465, 466, 467, 468, 469, 470, 471, 472, 473, 474, 475, 476, 477, 478, 479, 480, 481, 482, 483, 484, 485, 486, 487, 488, 489], [0.02129, 0.09189, 0.1564, 0.2416, 0.4107, 0.17, 0.2493, 0.006531, 0.0722, 0.1119, 0.09519, 0.02309, 0.007142, 0.1931, 0.119, 0.07583, 0.03529, 0.5746, 0.3279, 0.2565, 0.1551, 0.4669, 0.292, 0.4433, 0.4235, 0.1126, 0.005277, 0.1151, 0.003797, 0.0319, 0.07642, 0.05277, 0.06553, 0.114, 0.09549, 0.02894, 0.02303, 0.03118, 0.008574, 0.09064, 0.3357, 0.05977, 0.09775, 0.6979, 0.2346, 0.02432, 0.04463, 0.119, 0.3792, 0.2021, 0.05664, 0.02912, 0.06108, 0.126, 0.7786, 0.2778, 0.08724, 0.1882, 0.3443, 0.1865, 0.1056, 0.2376, 0.3947, 0.486, 0.2098, 0.2684, 0.9795, 0.5257, 0.08309, 0.1429, 0.05106, 0.2613, 0.3606, 0.06737, 0.1307, 0.08801, 0.1861, 0.0929, 0.1481, 0.336, 0.3459, 0.5997, 0.5345, 0.02436, 0.1053, 0.1906, 0.08067, 0.1711, 0.05979, 0.1072, 0.09798, 0.1142, 0.7406, 0.3911, 0.5574, 0.2327, 0.0974, 0.1203, 0.7367, 0.2427, 0.08697, 0.1849, 0.3921, 0.1399, 0.1087, 0.2049, 0.3541, 0.4608, 0.202, 0.2598, 0.9728, 0.5691, 0.08147, 0.1447, 0.09124, 0.2418, 0.4273, 0.06858, 0.1362, 0.09536, 0.2292, 0.09354, 0.1272, 0.3107, 0.3368, 0.54, 0.5868, 0.03628, 0.1465, 0.182, 0.07751, 0.2789, 0.091, 0.1087, 0.09757, 0.1337, 0.766, 0.4068, 0.5681, 0.2696]): _vg.add([_i], _w, 'REPLACE')
_vg = ob_body.vertex_groups.new(name='upper_arm.L')
for _i, _w in zip([22, 24, 26, 28, 34, 35, 38, 39, 60, 126, 136, 137, 139, 140, 141, 142, 143, 144, 147, 149, 150, 151, 154, 155, 156, 157, 166, 168, 194, 195, 196, 216, 254, 257, 320, 324, 325, 327, 330, 331, 335, 337, 340, 358, 359, 392, 393, 394, 395, 402, 403, 405, 410, 411, 412, 413, 418, 428, 429, 430, 447, 448, 450, 454, 455, 456, 457, 458, 461, 463, 473, 474, 475, 478], [0.1541, 0.02807, 0.2398, 0.1382, 0.5928, 0.639, 0.2466, 0.2036, 0.1589, 0.009561, 0.1366, 0.1834, 0.1013, 0.2583, 0.07864, 0.005878, 0.07576, 0.005566, 0.6473, 0.1677, 0.4314, 0.4332, 0.3665, 0.2912, 0.2218, 0.4635, 0.01773, 0.02328, 0.1024, 0.3783, 0.06194, 0.04152, 0.06358, 0.08237, 0.05919, 0.01701, 0.2927, 0.03274, 0.01084, 0.1314, 0.1899, 0.3122, 0.4589, 0.3362, 0.03927, 0.06445, 0.08156, 0.01185, 0.03597, 0.003665, 0.01526, 0.04144, 0.02427, 0.1148, 0.02927, 0.07907, 0.01456, 0.00179, 0.1073, 0.157, 0.05138, 0.02261, 0.04548, 0.006277, 0.04034, 0.1615, 0.03642, 0.08287, 0.01433, 0.01749, 0.01571, 0.1228, 0.244, 0.007609]): _vg.add([_i], _w, 'REPLACE')
_vg = ob_body.vertex_groups.new(name='forearm.L')
for _i, _w in zip([22, 26, 28, 34, 35, 38, 39, 42, 43, 46, 47, 87, 88, 89, 90, 137, 139, 140, 141, 143, 147, 149, 150, 151, 154, 155, 156, 157, 159, 160, 162, 163, 165, 166, 168, 169, 195, 254, 255, 256, 257, 258, 259, 260, 261, 325, 327, 331, 334, 335, 337, 340, 342, 343, 344, 346, 358, 392, 393, 394, 395], [0.007191, 0.1583, 0.09795, 0.1372, 0.193, 0.5127, 0.6321, 0.05791, 0.05399, 0.05464, 0.05387, 0.2076, 0.1633, 0.165, 0.2086, 0.1594, 0.02009, 0.07613, 0.02159, 0.03849, 0.1521, 0.6343, 0.3071, 0.4248, 0.2446, 0.2222, 0.03448, 0.06059, 0.05887, 0.05165, 0.05281, 0.05001, 0.07143, 0.7736, 0.7496, 0.06907, 0.04808, 0.8438, 0.06928, 0.06891, 0.7945, 0.1714, 0.4115, 0.164, 0.1713, 0.2792, 0.01496, 0.06115, 0.0671, 0.01374, 0.1057, 0.1156, 0.04591, 0.06962, 0.09652, 0.06654, 0.05439, 0.76, 0.8258, 0.7501, 0.8178]): _vg.add([_i], _w, 'REPLACE')
_vg = ob_body.vertex_groups.new(name='forearm.L_end')
for _i, _w in zip([38, 39, 42, 43, 46, 47, 87, 88, 89, 90, 149, 150, 159, 160, 162, 163, 165, 166, 168, 169, 254, 255, 256, 257, 258, 259, 260, 261, 334, 342, 343, 344, 346, 392, 393, 394, 395], [0.04713, 0.02181, 0.9385, 0.943, 0.9415, 0.9426, 0.7811, 0.8252, 0.8224, 0.7767, 0.05135, 0.01012, 0.9379, 0.9448, 0.9436, 0.9469, 0.9247, 0.169, 0.1803, 0.9265, 0.06906, 0.926, 0.926, 0.08395, 0.8138, 0.5738, 0.8239, 0.8175, 0.9287, 0.9491, 0.9254, 0.899, 0.9286, 0.1341, 0.06266, 0.1926, 0.1152]): _vg.add([_i], _w, 'REPLACE')
_vg = ob_body.vertex_groups.new(name='shoulder.R')
for _i, _w in zip([4, 9, 10, 11, 13, 14, 15, 17, 18, 19, 21, 68, 71, 73, 75, 76, 105, 106, 108, 109, 110, 113, 116, 120, 122, 209, 220, 222, 224, 227, 232, 245, 246, 247, 251, 252, 262, 265, 266, 267, 281, 286, 289, 291, 292, 293, 294, 300, 301, 326, 336, 341, 345, 366, 369, 371, 373, 376, 380, 385, 389, 390, 400, 401, 402, 403, 404, 405, 406, 407, 408, 409, 410, 411, 412, 413, 414, 416, 417, 418, 419, 420, 421, 422, 423, 424, 425, 426, 427, 428, 429, 430, 431, 432, 433, 434, 435, 436, 437, 438, 439, 440, 441, 442, 443, 444, 445, 446, 447, 448, 449, 450, 451, 452, 453, 454, 455, 456, 457, 458, 459, 461, 462, 463, 464, 465, 466, 467, 468, 469, 470, 471, 472, 473, 474, 475, 476, 477, 478, 479, 480, 481, 482, 483, 484, 485, 486, 487, 488, 489], [0.03637, 0.09495, 0.02398, 0.177, 0.247, 0.02446, 0.4323, 0.1722, 0.006382, 0.2667, 0.01268, 0.01459, 0.1335, 0.3459, 0.3439, 0.04844, 0.4316, 0.03928, 0.07569, 0.1232, 0.005734, 0.117, 0.02213, 0.09646, 0.01857, 0.2777, 0.1851, 0.4069, 0.2226, 0.06373, 0.007157, 0.02977, 0.4631, 0.1993, 0.118, 0.4666, 0.5755, 0.1592, 0.08989, 0.006745, 0.1581, 0.035, 0.4029, 0.05371, 0.07885, 0.3571, 0.02609, 0.2382, 0.1003, 0.1529, 0.07571, 0.09631, 0.4601, 0.04801, 0.05279, 0.1201, 0.09857, 0.0355, 0.06181, 0.2607, 0.3404, 0.6945, 0.8246, 0.3174, 0.09144, 0.1575, 0.2104, 0.1004, 0.4656, 0.2246, 0.1217, 0.1831, 0.169, 0.08749, 0.1068, 0.0981, 0.9788, 0.2884, 0.303, 0.1046, 0.05982, 0.3246, 0.5168, 0.5461, 0.4443, 0.238, 0.6478, 0.1573, 0.2774, 0.2461, 0.0987, 0.06387, 0.339, 0.7147, 0.0713, 0.3985, 0.3927, 0.7439, 0.1206, 0.1264, 0.1507, 0.8484, 0.2024, 0.5187, 0.3552, 0.6952, 0.7097, 0.247, 0.08939, 0.1229, 0.2062, 0.09786, 0.3784, 0.1415, 0.1249, 0.129, 0.1368, 0.08069, 0.1016, 0.09319, 0.9717, 0.2212, 0.2871, 0.1055, 0.09705, 0.239, 0.4178, 0.4912, 0.3538, 0.2143, 0.5472, 0.1637, 0.2077, 0.1807, 0.09226, 0.05791, 0.2758, 0.554, 0.09635, 0.3077, 0.3744, 0.5567, 0.1557, 0.1252, 0.1525, 0.8235, 0.183, 0.5022, 0.3483, 0.6514]): _vg.add([_i], _w, 'REPLACE')
_vg = ob_body.vertex_groups.new(name='upper_arm.R')
for _i, _w in zip([23, 25, 27, 29, 36, 37, 40, 41, 86, 114, 129, 132, 146, 158, 161, 164, 172, 176, 214, 215, 232, 234, 236, 248, 249, 250, 253, 263, 267, 269, 272, 273, 276, 285, 306, 307, 314, 319, 321, 323, 361, 366, 370, 374, 379, 381, 383, 396, 397, 401, 404, 417, 422, 423, 424, 426, 432, 435, 439, 445, 446, 449, 462, 467, 468, 469, 470, 471, 472, 477, 479, 480, 482, 484], [0.1419, 0.02387, 0.2029, 0.1303, 0.5483, 0.5223, 0.2315, 0.1523, 0.1498, 0.1262, 0.2743, 0.4321, 0.261, 0.2089, 0.03049, 0.406, 0.3025, 0.1492, 0.003121, 0.069, 0.05897, 0.3551, 0.09676, 0.003241, 0.5586, 0.09617, 0.06689, 0.2302, 0.005524, 0.01947, 0.1657, 0.06949, 0.09305, 0.0339, 0.2644, 0.1149, 0.1788, 0.01441, 0.0412, 0.2957, 0.02791, 0.03412, 0.3074, 0.408, 0.007954, 0.0562, 0.009194, 0.07078, 0.1038, 0.008604, 0.03709, 0.07414, 0.09903, 0.01555, 0.0225, 0.01051, 0.1288, 0.09568, 0.008614, 0.06187, 0.02463, 0.04295, 0.07785, 0.1605, 0.04554, 0.03513, 0.02569, 0.01692, 0.008255, 0.2784, 0.02034, 0.1198, 0.00719, 0.01005]): _vg.add([_i], _w, 'REPLACE')
_vg = ob_body.vertex_groups.new(name='forearm.R')
for _i, _w in zip([23, 27, 29, 36, 37, 40, 41, 44, 45, 48, 49, 86, 95, 96, 97, 98, 114, 127, 129, 132, 145, 146, 152, 153, 158, 161, 164, 170, 172, 176, 215, 234, 249, 250, 253, 263, 264, 269, 272, 273, 274, 275, 276, 277, 278, 279, 280, 306, 307, 314, 317, 319, 321, 323, 329, 332, 348, 360, 361, 370, 374, 396, 397, 481], [0.01974, 0.1777, 0.1005, 0.1503, 0.2524, 0.5086, 0.6492, 0.1122, 0.1029, 0.08981, 0.08715, 7.872e-05, 0.2312, 0.1879, 0.1892, 0.2295, 0.003739, 0.1185, 0.2252, 0.07499, 0.08491, 0.5282, 0.1246, 0.09535, 0.04237, 0.729, 0.3092, 0.08892, 0.2786, 0.6309, 0.03245, 0.05583, 0.1866, 0.02333, 0.0504, 0.09062, 0.1282, 0.7507, 0.1668, 0.7862, 0.09953, 0.1007, 0.7465, 0.1972, 0.3491, 0.1874, 0.1983, 0.2891, 0.07027, 0.02067, 0.09835, 0.7315, 0.7827, 0.1094, 0.09052, 0.107, 0.1857, 0.1042, 0.0201, 0.06629, 0.1412, 0.7304, 0.7367, 0.02681]): _vg.add([_i], _w, 'REPLACE')
_vg = ob_body.vertex_groups.new(name='forearm.R_end')
for _i, _w in zip([40, 41, 44, 45, 48, 49, 95, 96, 97, 98, 127, 145, 152, 153, 161, 164, 170, 176, 264, 269, 273, 274, 275, 276, 277, 278, 279, 280, 317, 319, 321, 329, 332, 348, 360, 396, 397], [0.05389, 0.03856, 0.8791, 0.8895, 0.9024, 0.9056, 0.7478, 0.7951, 0.7925, 0.7455, 0.8731, 0.9079, 0.8662, 0.8967, 0.1894, 0.02095, 0.9041, 0.05768, 0.8613, 0.182, 0.09998, 0.8919, 0.8902, 0.1054, 0.7808, 0.6233, 0.7955, 0.7836, 0.893, 0.2025, 0.1346, 0.9024, 0.8832, 0.803, 0.8872, 0.1469, 0.1034]): _vg.add([_i], _w, 'REPLACE')
_vg = ob_body.vertex_groups.new(name='breast.L')
for _i, _w in zip([8, 12, 14, 16, 18, 20, 22, 26, 34, 35, 60, 72, 74, 78, 112, 117, 119, 122, 123, 125, 126, 136, 137, 140, 141, 142, 143, 147, 150, 151, 154, 156, 157, 171, 194, 195, 196, 211, 212, 213, 216, 217, 221, 223, 285, 291, 301, 303, 309, 311, 313, 315, 318, 320, 322, 324, 325, 331, 335, 337, 340, 358, 359], [0.01406, 0.1202, 0.002297, 0.687, 0.07237, 0.01401, 0.6308, 0.07411, 0.07431, 0.07606, 0.3926, 0.0286, 0.1578, 0.2047, 0.05047, 0.06439, 0.2182, 0.03825, 0.2554, 0.05397, 0.8303, 0.6989, 0.003589, 0.3029, 0.08627, 0.002131, 0.02499, 0.0982, 0.01781, 0.0241, 0.0689, 0.07174, 0.3252, 0.6093, 0.07664, 0.2545, 0.2171, 0.0001239, 0.09801, 0.5404, 0.5736, 0.03327, 0.2265, 0.07633, 0.07162, 0.04492, 0.006625, 0.06397, 0.0188, 0.05211, 0.217, 0.09119, 0.2435, 0.06207, 0.6925, 0.07798, 0.006712, 0.09253, 0.1193, 0.03482, 0.2044, 0.454, 0.7764]): _vg.add([_i], _w, 'REPLACE')
_vg = ob_body.vertex_groups.new(name='breast.L_end')
for _i, _w in zip([10, 14, 18, 20, 24, 28, 34, 60, 71, 73, 75, 76, 77, 108, 112, 113, 116, 119, 120, 122, 124, 125, 128, 136, 139, 142, 150, 155, 156, 171, 194, 195, 196, 219, 220, 222, 224, 248, 288, 289, 293, 309, 315, 318, 320, 326, 330, 335, 337, 339, 345, 358, 359, 368, 369, 371, 373], [0.04079, 0.1327, 0.5223, 0.8833, 0.1731, 0.001465, 0.05542, 0.3067, 0.01114, 0.06588, 0.1569, 0.2641, 0.07776, 0.03094, 0.03754, 0.1132, 0.07645, 0.2272, 0.3864, 0.2622, 0.9119, 0.7456, 0.125, 0.05619, 0.06805, 0.6851, 0.008473, 0.01468, 0.1856, 0.214, 0.4968, 0.1734, 0.6188, 0.2481, 0.2171, 0.1024, 0.0439, 0.00428, 0.02027, 0.01008, 0.0481, 0.01397, 0.07588, 0.4586, 0.6732, 0.03914, 0.005711, 0.3054, 0.09038, 0.07065, 0.02984, 0.05908, 0.07787, 0.6432, 0.6659, 0.2087, 0.06987]): _vg.add([_i], _w, 'REPLACE')
_vg = ob_body.vertex_groups.new(name='breast.R')
for _i, _w in zip([9, 13, 15, 17, 19, 21, 23, 27, 36, 37, 41, 72, 74, 78, 86, 105, 109, 114, 129, 132, 146, 158, 164, 172, 213, 215, 216, 217, 221, 223, 232, 234, 236, 246, 248, 249, 251, 252, 253, 262, 263, 265, 267, 272, 285, 286, 291, 292, 300, 301, 303, 306, 307, 313, 314, 322, 323, 366, 370, 374, 380, 381, 383, 389, 390], [0.01483, 0.1201, 0.002957, 0.6855, 0.07237, 0.01651, 0.6314, 0.07889, 0.08373, 0.09585, 0.007685, 0.02913, 0.1583, 0.2049, 0.3927, 0.2527, 0.05432, 0.6976, 0.003624, 0.3307, 0.05556, 0.07428, 0.0281, 0.07669, 0.0455, 0.08789, 0.07166, 0.03375, 0.2268, 0.0767, 0.2185, 0.2593, 0.07818, 0.03892, 0.003524, 0.1181, 0.605, 0.2189, 0.0291, 0.05141, 0.3068, 0.06479, 0.8286, 0.008841, 0.574, 0.000876, 0.5424, 0.09912, 0.2428, 0.2185, 0.6932, 0.01433, 0.09513, 0.006616, 0.1215, 0.0642, 0.04062, 0.7723, 0.4583, 0.2124, 0.05282, 0.06335, 0.07876, 0.02017, 0.09281]): _vg.add([_i], _w, 'REPLACE')
_vg = ob_body.vertex_groups.new(name='breast.R_end')
for _i, _w in zip([11, 15, 19, 21, 24, 25, 29, 36, 71, 73, 75, 76, 77, 86, 109, 113, 114, 120, 124, 128, 129, 142, 148, 158, 164, 209, 219, 220, 222, 224, 232, 234, 236, 246, 247, 248, 249, 250, 251, 252, 262, 281, 288, 289, 293, 295, 300, 314, 320, 323, 326, 339, 345, 366, 368, 369, 370, 371, 373, 379, 381, 385, 389, 390], [0.04986, 0.1403, 0.534, 0.8847, 0.005212, 0.1854, 0.005158, 0.06019, 0.02809, 0.0919, 0.2656, 0.6072, 0.1232, 0.3097, 0.7552, 0.04125, 0.05821, 0.08881, 0.0452, 0.06048, 0.01867, 0.05713, 0.005083, 0.191, 0.01415, 0.08222, 0.5333, 0.4391, 0.1543, 0.06257, 0.6189, 0.178, 0.5049, 0.2724, 0.001829, 0.7131, 0.009773, 0.07248, 0.2175, 0.2303, 0.04195, 0.04445, 0.15, 0.1297, 0.428, 0.9401, 0.4618, 0.3109, 0.00183, 0.09407, 0.7128, 0.723, 0.2359, 0.08027, 0.1507, 0.08917, 0.06187, 0.06576, 0.01809, 0.01092, 0.6841, 0.08084, 0.01796, 0.07872]): _vg.add([_i], _w, 'REPLACE')
_vg = ob_body.vertex_groups.new(name='pelvis.L')
for _i, _w in zip([55, 175, 177, 185, 282, 287, 310, 352, 353, 387], [0.2198, 0.04165, 0.1043, 0.06762, 0.06694, 0.04198, 0.06517, 0.0007867, 0.06644, 0.0008918]): _vg.add([_i], _w, 'REPLACE')
_vg = ob_body.vertex_groups.new(name='pelvis.L_end')
for _i, _w in zip([22, 24, 25, 26, 28, 34, 35, 38, 39, 52, 53, 54, 60, 77, 128, 130, 131, 133, 136, 137, 139, 140, 141, 142, 143, 144, 147, 148, 149, 150, 151, 154, 155, 156, 157, 182, 194, 195, 196, 216, 217, 218, 219, 288, 297, 316, 320, 324, 325, 327, 330, 331, 335, 337, 339, 340, 351, 358, 367, 368, 392], [0.02326, 0.6514, 0.0048, 0.3006, 0.6099, 0.1102, 0.03189, 0.1261, 0.06453, 0.2212, 0.02602, 0.03445, 0.0781, 0.2406, 0.555, 0.05655, 0.1568, 0.6886, 0.0011, 0.3954, 0.6976, 0.1573, 0.3175, 0.1575, 0.184, 0.6463, 0.04448, 0.02732, 0.08473, 0.1394, 0.05051, 0.176, 0.3356, 0.4234, 0.05044, 0.06024, 0.2492, 0.1077, 0.03819, 0.006906, 0.0302, 0.2254, 0.06764, 0.09125, 0.01505, 0.09213, 0.1364, 0.123, 0.2407, 0.2278, 0.7698, 0.329, 0.307, 0.3861, 0.005875, 0.09702, 0.0618, 0.04519, 0.5438, 0.1161, 0.006837]): _vg.add([_i], _w, 'REPLACE')
_vg = ob_body.vertex_groups.new(name='pelvis.R')
for _i, _w in zip([51, 52, 54, 55, 77, 79, 80, 131, 133, 148, 175, 177, 184, 185, 218, 282, 284, 287, 297, 310, 316, 351, 352, 353, 367, 372, 387], [0.02509, 0.01219, 0.2439, 0.2199, 0.0355, 0.02353, 0.01223, 0.0927, 0.03425, 0.03429, 0.04192, 0.1081, 0.102, 0.06823, 0.2803, 0.06754, 0.101, 0.04228, 0.09239, 0.06712, 0.1051, 0.05225, 0.001308, 0.0685, 0.1052, 0.05181, 0.001431]): _vg.add([_i], _w, 'REPLACE')
_vg = ob_body.vertex_groups.new(name='pelvis.R_end')
for _i, _w in zip([23, 24, 25, 27, 29, 36, 37, 40, 41, 54, 77, 80, 81, 86, 114, 115, 128, 129, 131, 132, 133, 146, 148, 158, 161, 164, 172, 174, 176, 214, 215, 217, 218, 219, 232, 234, 236, 248, 249, 250, 253, 263, 272, 276, 284, 285, 287, 288, 297, 306, 307, 314, 316, 323, 339, 361, 367, 368, 370, 372, 374, 379, 381, 383, 384, 396], [0.03404, 0.05008, 0.6801, 0.3307, 0.6461, 0.1255, 0.06151, 0.1452, 0.08524, 0.0452, 0.446, 0.2377, 0.06572, 0.08317, 0.008492, 0.1226, 0.1632, 0.3662, 0.02741, 0.05986, 0.04721, 0.07953, 0.7111, 0.4384, 0.01014, 0.1558, 0.2031, 0.0694, 0.1065, 0.734, 0.3431, 0.03746, 0.2566, 0.09974, 0.04453, 0.1163, 0.2599, 0.1685, 0.06492, 0.7186, 0.2904, 0.1788, 0.487, 0.008116, 0.002718, 0.0129, 0.004641, 0.6296, 0.1667, 0.2944, 0.3706, 0.317, 0.5689, 0.4056, 0.1337, 0.5889, 0.1124, 0.03902, 0.05551, 0.06696, 0.1148, 0.8033, 0.144, 0.1336, 0.01809, 0.02255]): _vg.add([_i], _w, 'REPLACE')
_vg = ob_body.vertex_groups.new(name='thigh.L')
for _i, _w in zip([26, 28, 30, 31, 38, 39, 50, 51, 52, 53, 54, 55, 58, 61, 79, 80, 128, 130, 131, 133, 137, 139, 140, 141, 143, 144, 149, 154, 155, 167, 175, 177, 178, 179, 180, 181, 182, 183, 184, 185, 187, 190, 191, 192, 193, 217, 218, 268, 282, 284, 287, 297, 310, 316, 324, 325, 327, 330, 331, 337, 340, 349, 350, 351, 352, 353, 355, 356, 357, 367, 372, 383], [0.1464, 0.08275, 0.3006, 0.2911, 0.007532, 0.006698, 0.7411, 0.6575, 0.6165, 0.8513, 0.2803, 0.1443, 0.009027, 0.005773, 0.05218, 0.001866, 0.007708, 0.858, 0.5313, 0.1335, 0.1846, 0.03053, 0.09124, 0.1971, 0.5737, 0.2464, 0.01767, 0.08446, 0.05809, 0.0002507, 0.6975, 0.3038, 0.2132, 0.6129, 0.6766, 0.7236, 0.6747, 0.7993, 0.569, 0.6463, 0.005587, 0.03679, 0.1032, 0.0735, 0.1407, 0.0704, 0.08624, 0.05169, 0.07601, 0.133, 0.02016, 0.08782, 0.1864, 0.01948, 0.1432, 0.1061, 0.6446, 0.09348, 0.2052, 0.01263, 0.0515, 0.08821, 0.7723, 0.6464, 0.8011, 0.5251, 0.03024, 0.1112, 0.1266, 0.14, 0.05792, 0.006563]): _vg.add([_i], _w, 'REPLACE')
_vg = ob_body.vertex_groups.new(name='shin.L')
for _i, _w in zip([30, 31, 50, 51, 52, 54, 56, 57, 58, 59, 62, 64, 130, 131, 177, 178, 179, 180, 181, 182, 183, 184, 185, 186, 187, 188, 189, 190, 191, 192, 193, 200, 204, 205, 349, 350, 351, 352, 353, 354, 355, 356, 357, 363, 365], [0.6243, 0.6715, 0.1512, 0.1785, 0.0584, 0.02895, 0.1704, 0.1059, 0.1614, 0.1004, 0.03785, 0.03333, 0.05103, 0.05466, 0.004299, 0.7491, 0.2658, 0.2587, 0.1331, 0.1973, 0.1529, 0.08812, 0.04326, 0.1312, 0.1761, 0.1002, 0.1177, 0.8276, 0.7749, 0.7546, 0.6865, 0.03603, 0.06469, 0.06807, 0.785, 0.1887, 0.127, 0.06377, 0.04492, 0.02182, 0.8215, 0.7572, 0.6904, 0.07435, 0.03102]): _vg.add([_i], _w, 'REPLACE')
_vg = ob_body.vertex_groups.new(name='shin.L_end')
for _i, _w in zip([30, 51, 56, 57, 58, 59, 62, 63, 64, 65, 178, 179, 186, 187, 188, 189, 190, 191, 192, 193, 199, 200, 201, 202, 203, 204, 205, 206, 349, 354, 355, 356, 357, 362, 363, 364, 365], [0.02105, 0.01479, 0.809, 0.8876, 0.8041, 0.8848, 0.9501, 0.9864, 0.9507, 0.9869, 0.0006551, 0.02494, 0.8599, 0.7919, 0.8886, 0.8613, 0.1264, 0.1094, 0.1624, 0.1473, 0.976, 0.95, 0.9931, 0.9775, 0.9731, 0.9226, 0.9231, 0.9737, 0.1204, 0.9577, 0.1352, 0.1132, 0.1643, 0.9845, 0.913, 0.9753, 0.9561]): _vg.add([_i], _w, 'REPLACE')
_vg = ob_body.vertex_groups.new(name='thigh.R')
for _i, _w in zip([27, 29, 32, 33, 50, 51, 52, 54, 55, 61, 79, 80, 81, 84, 115, 121, 129, 131, 134, 135, 138, 148, 167, 172, 173, 174, 175, 177, 179, 181, 184, 185, 198, 214, 215, 217, 218, 235, 237, 250, 253, 263, 268, 272, 282, 284, 287, 288, 297, 306, 307, 308, 310, 312, 316, 324, 328, 351, 352, 353, 361, 367, 372, 374, 379, 383, 384, 386, 387], [0.1229, 0.04845, 0.2982, 0.2907, 0.008519, 0.05435, 0.002013, 0.2818, 0.1437, 0.7446, 0.6642, 0.6019, 0.8155, 0.01064, 0.785, 0.1425, 0.01916, 0.08849, 0.6746, 0.07216, 0.03505, 0.1203, 0.6142, 0.07036, 0.7848, 0.6657, 0.0193, 0.3146, 0.001793, 0.05564, 0.1364, 0.07822, 0.2108, 0.1592, 0.1717, 0.06683, 0.0843, 0.1064, 0.005515, 0.003089, 0.4633, 0.07478, 0.7346, 0.09653, 0.6506, 0.5758, 0.6884, 0.002389, 0.5287, 0.06073, 0.165, 0.02686, 0.5416, 0.1151, 0.1345, 0.003807, 0.1265, 0.05905, 8.073e-06, 0.1969, 0.2789, 0.01814, 0.6463, 0.0368, 0.06486, 0.133, 0.7482, 0.08884, 0.7962]): _vg.add([_i], _w, 'REPLACE')
_vg = ob_body.vertex_groups.new(name='shin.R')
for _i, _w in zip([32, 33, 54, 61, 79, 80, 81, 82, 83, 84, 85, 91, 93, 115, 121, 134, 135, 138, 167, 173, 174, 177, 197, 198, 231, 235, 237, 238, 240, 241, 243, 244, 268, 282, 284, 297, 304, 308, 310, 312, 328, 333, 338, 372, 384, 386, 387], [0.6239, 0.6692, 0.02796, 0.1497, 0.1757, 0.05922, 0.0001904, 0.1664, 0.09814, 0.164, 0.1081, 0.03372, 0.03607, 0.05531, 0.6855, 0.2595, 0.7572, 0.8298, 0.2646, 0.158, 0.1983, 0.002273, 0.1009, 0.7476, 0.1213, 0.7702, 0.1756, 0.1257, 0.06538, 0.06646, 0.005924, 0.03553, 0.1289, 0.04212, 0.08633, 0.05446, 0.01977, 0.8257, 0.04048, 0.7525, 0.6916, 0.03128, 0.0739, 0.1264, 0.1951, 0.7839, 0.06531]): _vg.add([_i], _w, 'REPLACE')
_vg = ob_body.vertex_groups.new(name='shin.R_end')
for _i, _w in zip([32, 79, 82, 83, 84, 85, 91, 92, 93, 94, 118, 121, 135, 138, 167, 197, 198, 231, 233, 235, 237, 238, 239, 240, 241, 242, 243, 244, 304, 308, 312, 328, 333, 338, 347, 386, 388], [0.02065, 0.01383, 0.8136, 0.8958, 0.8007, 0.8754, 0.9523, 0.9901, 0.9489, 0.9831, 0.9796, 0.1469, 0.1607, 0.1248, 0.02421, 0.8876, 0.0006159, 0.8706, 0.9741, 0.1108, 0.7925, 0.8513, 0.9785, 0.9261, 0.9204, 0.9924, 0.9678, 0.9502, 0.9622, 0.1323, 0.1144, 0.1634, 0.9519, 0.9134, 0.9747, 0.1207, 0.9844]): _vg.add([_i], _w, 'REPLACE')
_m = ob_body.modifiers.new('Armature', 'ARMATURE')
_m.object = ob_metarig
ob_metarig.location = (0.0, 0.0, 0.0)
ob_metarig.rotation_euler = (-1.629e-07, 0.0, 0.0)
ob_metarig.scale = (0.8116, 0.8116, 0.8116)
ob_metarig.lineart.crease_threshold = 0.0

# ---- collection membership
col_collection.objects.link(ob_body)
col_collection.objects.link(ob_metarig)

# ---- scene / render settings (as saved in the file)
scene.frame_start = 1; scene.frame_end = 250; scene.frame_set(119)
scene.render.engine = 'BLENDER_EEVEE_NEXT'
scene.cycles.use_denoising = False
scene.cycles.samples = 128
scene.cycles.sampling_pattern = 'TABULATED_SOBOL'
scene.cycles.use_adaptive_sampling = False
scene.cycles.use_light_tree = False
scene.view_settings.view_transform = 'Filmic'
bpy.context.view_layer.update()

# ---- added for rendering (the .blend has no active camera and no usable light): camera, sun
cam_auto = bpy.data.cameras.new('AutoCamera')
cam_auto.lens = 50.0
cam_auto.sensor_width = 36.0
cam_auto.clip_end = 1000.0
ob_auto_camera = bpy.data.objects.new('AutoCamera', cam_auto)
scene.collection.objects.link(ob_auto_camera)
ob_auto_camera.location = (2.33183, -2.8444, 2.81688)
ob_auto_camera.rotation_euler = (1.09748, -7.21219e-08, 0.694738)
scene.camera = ob_auto_camera
light_auto_sun = bpy.data.lights.new('AutoSun', 'SUN')
light_auto_sun.energy = 3.0
light_auto_sun.angle = 0.0523599
ob_auto_sun = bpy.data.objects.new('AutoSun', light_auto_sun)
scene.collection.objects.link(ob_auto_sun)
ob_auto_sun.rotation_euler = (0.872665, 0.174533, 0.523599)
bpy.context.view_layer.update()

